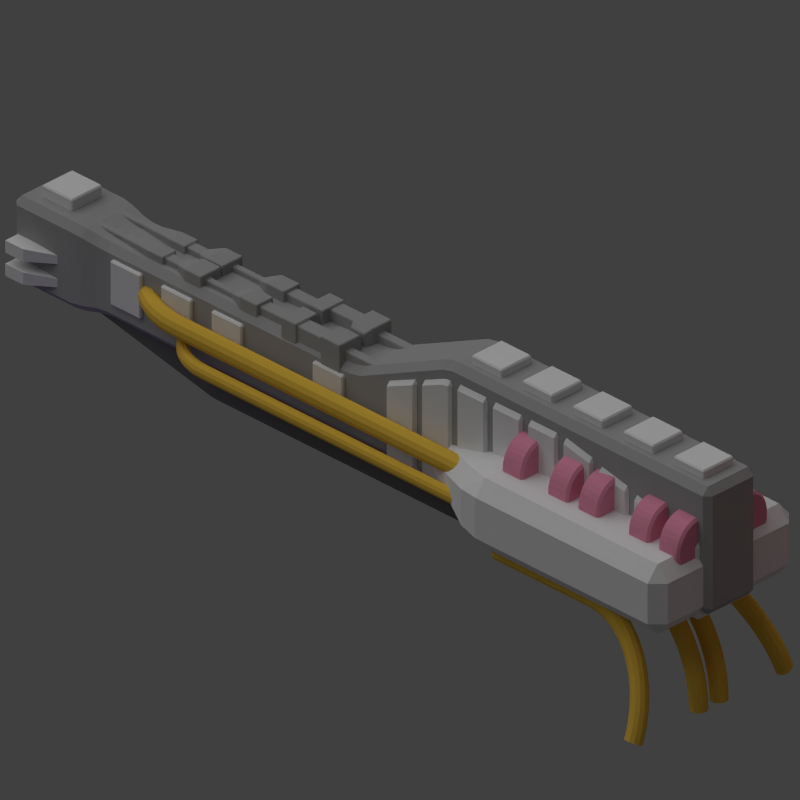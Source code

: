 # Source: detainer.blend  (saved by Blender 2.69.0; exported with 4.5.12 LTS)
import bpy
from mathutils import Matrix  # noqa: F401  (used for matrix-valued properties, if any)

bpy.ops.wm.read_factory_settings(use_empty=True)
scene = bpy.context.scene
scene.name = 'Scene'

# ---- collections
col_collection_1 = bpy.data.collections.new('Collection 1'); scene.collection.children.link(col_collection_1)

# ---- materials (node trees are filled in below, after node groups)
mat_material_004 = bpy.data.materials.new('Material.004')
mat_material_004.alpha_threshold = 0.0
mat_material_004.use_transparent_shadow = False
mat_material_004.diffuse_color = (0.1193, 0.1193, 0.1193, 1.0)
mat_material_004.roughness = 0.5
mat_material_004.line_color = (0.0, 0.0, 0.0, 1.0)
mat_material = bpy.data.materials.new('Material')
mat_material.alpha_threshold = 0.0
mat_material.use_transparent_shadow = False
mat_material.diffuse_color = (0.3672, 0.3672, 0.3672, 1.0)
mat_material.roughness = 0.5
mat_material.line_color = (0.0, 0.0, 0.0, 1.0)
mat_material_001 = bpy.data.materials.new('Material.001')
mat_material_001.alpha_threshold = 0.0
mat_material_001.use_transparent_shadow = False
mat_material_001.roughness = 0.5
mat_material_001.line_color = (0.0, 0.0, 0.0, 1.0)
mat_material_003 = bpy.data.materials.new('Material.003')
mat_material_003.alpha_threshold = 0.0
mat_material_003.use_transparent_shadow = False
mat_material_003.diffuse_color = (0.8, 0.5007, 0.06593, 1.0)
mat_material_003.roughness = 0.5
mat_material_003.line_color = (0.0, 0.0, 0.0, 1.0)
mat_material_002 = bpy.data.materials.new('Material.002')
mat_material_002.alpha_threshold = 0.0
mat_material_002.use_transparent_shadow = False
mat_material_002.diffuse_color = (0.8, 0.2901, 0.4242, 1.0)
mat_material_002.roughness = 0.5
mat_material_002.line_color = (0.0, 0.0, 0.0, 1.0)

# ---- material node trees

# ---- world
world_world = bpy.data.worlds.new('World'); scene.world = world_world
world_world.color = (0.05088, 0.05088, 0.05088)
world_world.use_sun_shadow = False
world_world.sun_shadow_jitter_overblur = 0.0
world_world.cycles.sampling_method = 'MANUAL'
world_world.cycles.sample_map_resolution = 256

# ---- cameras
cam_camera = bpy.data.cameras.new('Camera')
cam_camera.type = 'ORTHO'
cam_camera.clip_end = 100.0
cam_camera.lens = 35.0
cam_camera.sensor_width = 32.0
cam_camera.sensor_height = 18.0
cam_camera.ortho_scale = 11.2
cam_camera.dof.focus_distance = 0.0
cam_camera.dof.aperture_fstop = 128.0

# ---- lights
light_lamp_001 = bpy.data.lights.new('Lamp.001', 'POINT')
light_lamp_001.color = (0.3174, 0.0, 1.0)
light_lamp_001.transmission_factor = 0.0
light_lamp_001.cutoff_distance = 30.0
light_lamp_001.energy = 40.0
light_lamp_001.shadow_buffer_clip_start = 1.001
light_lamp_001.shadow_soft_size = 1.0
light_lamp_001.shadow_maximum_resolution = 0.006
light_lamp_001.use_absolute_resolution = True
light_lamp_001.cycles.use_multiple_importance_sampling = False
light_sun = bpy.data.lights.new('Sun', 'SUN')
light_sun.transmission_factor = 0.0
light_sun.angle = 1.571
light_sun.energy = 1.0
light_sun.shadow_buffer_clip_start = 0.5
light_sun.shadow_soft_size = 1.0
light_sun.shadow_cascade_max_distance = 1000.0
light_sun.cycles.use_multiple_importance_sampling = False
light_lamp = bpy.data.lights.new('Lamp', 'POINT')
light_lamp.color = (1.0, 0.009744, 0.0)
light_lamp.transmission_factor = 0.0
light_lamp.cutoff_distance = 30.0
light_lamp.energy = 20.0
light_lamp.shadow_buffer_clip_start = 1.001
light_lamp.shadow_soft_size = 1.0
light_lamp.shadow_maximum_resolution = 0.006
light_lamp.use_absolute_resolution = True
light_lamp.cycles.use_multiple_importance_sampling = False

# ---- meshes
me_cube_006 = bpy.data.meshes.new('Cube.006')
me_cube_006.from_pydata([(-1.0, -1.0, -3.5), (-1.0, 16.0, -3.5), (1.0, 16.0, -3.5), (1.0, -1.0, -3.5), (-1.0, -1.0, 1.0), (-1.0, 16.0, 1.0), (1.0, 16.0, 1.0), (1.0, -1.0, 1.0), (-1.0, 23.5, -1.59), (1.0, 23.5, -1.59), (-1.0, 23.5, -0.9101), (1.0, 23.5, -0.9101)], [], [(4, 5, 1, 0), (2, 1, 8, 9), (6, 7, 3, 2), (7, 4, 0, 3), (0, 1, 2, 3), (7, 6, 5, 4), (10, 11, 9, 8), (6, 2, 9, 11), (5, 6, 11, 10), (1, 5, 10, 8)])
me_cube_006.materials.append(mat_material_004)
me_cube_006.use_remesh_preserve_volume = False
me_cube_006.use_remesh_preserve_attributes = False
me_cube_006.use_mirror_vertex_groups = False
me_cube_006.update()
me_cube_005 = bpy.data.meshes.new('Cube.005')
me_cube_005.from_pydata([(-1.0, -1.0, -1.0), (-1.0, 1.0, -1.0), (1.0, 1.0, -1.0), (1.0, -1.0, -1.0), (-1.0, -1.0, 1.376), (-1.0, 1.0, 1.0), (1.0, 1.0, 1.0), (1.0, -1.0, 1.376), (-1.0, -3.485, -1.0), (-1.0, -1.485, -1.0), (1.0, -1.485, -1.0), (1.0, -3.485, -1.0), (-1.0, -3.485, 1.752), (-1.0, -1.485, 1.443), (1.0, -1.485, 1.443), (1.0, -3.485, 1.752), (-1.0, -3.014, 1.731), (-1.0, -3.014, -1.0), (1.0, -3.014, 1.731), (1.0, -3.014, -1.0), (-1.0, -5.969, -1.0), (-1.0, -3.969, -1.0), (1.0, -3.969, -1.0), (1.0, -5.969, -1.0), (-1.0, -5.969, 1.771), (-1.0, -3.969, 1.769), (1.0, -3.969, 1.769), (1.0, -5.969, 1.771), (-1.0, -8.454, -1.0), (-1.0, -6.454, -1.0), (1.0, -6.454, -1.0), (1.0, -8.454, -1.0), (-1.0, -8.454, 1.771), (-1.0, -6.454, 1.769), (1.0, -6.454, 1.769), (1.0, -8.454, 1.771), (-1.0, -10.94, -1.0), (-1.0, -8.939, -1.0), (1.0, -8.939, -1.0), (1.0, -10.94, -1.0), (-1.0, -10.94, 1.771), (-1.0, -8.939, 1.769), (1.0, -8.939, 1.769), (1.0, -10.94, 1.771), (-1.0, -13.42, -1.0), (-1.0, -11.42, -1.0), (1.0, -11.42, -1.0), (1.0, -13.42, -1.0), (-1.0, -13.42, 1.594), (-1.0, -11.42, 1.769), (1.0, -11.42, 1.769), (1.0, -13.42, 1.594), (-1.0, -15.91, -1.0), (-1.0, -13.91, -1.0), (1.0, -13.91, -1.0), (1.0, -15.91, -1.0), (-1.0, -15.91, 1.333), (-1.0, -13.91, 1.508), (1.0, -13.91, 1.508), (1.0, -15.91, 1.333), (-1.0, -18.39, -1.0), (-1.0, -16.39, -1.0), (1.0, -16.39, -1.0), (1.0, -18.39, -1.0), (-1.0, -18.39, 1.073), (-1.0, -16.39, 1.248), (1.0, -16.39, 1.248), (1.0, -18.39, 1.073), (-1.0, -20.88, -1.0), (-1.0, -18.88, -1.0), (1.0, -18.88, -1.0), (1.0, -20.88, -1.0), (-1.0, -20.88, 0.8228), (-1.0, -18.88, 0.9981), (1.0, -18.88, 0.9981), (1.0, -20.88, 0.8228)], [], [(4, 5, 1, 0), (5, 6, 2, 1), (6, 7, 3, 2), (7, 4, 0, 3), (0, 1, 2, 3), (7, 6, 5, 4), (16, 13, 9, 17), (13, 14, 10, 9), (18, 15, 11, 19), (15, 12, 8, 11), (17, 9, 10, 19), (18, 14, 13, 16), (12, 16, 17, 8), (14, 18, 19, 10), (8, 17, 19, 11), (15, 18, 16, 12), (24, 25, 21, 20), (25, 26, 22, 21), (26, 27, 23, 22), (27, 24, 20, 23), (20, 21, 22, 23), (27, 26, 25, 24), (32, 33, 29, 28), (33, 34, 30, 29), (34, 35, 31, 30), (35, 32, 28, 31), (28, 29, 30, 31), (35, 34, 33, 32), (40, 41, 37, 36), (41, 42, 38, 37), (42, 43, 39, 38), (43, 40, 36, 39), (36, 37, 38, 39), (43, 42, 41, 40), (48, 49, 45, 44), (49, 50, 46, 45), (50, 51, 47, 46), (51, 48, 44, 47), (44, 45, 46, 47), (51, 50, 49, 48), (56, 57, 53, 52), (57, 58, 54, 53), (58, 59, 55, 54), (59, 56, 52, 55), (52, 53, 54, 55), (59, 58, 57, 56), (64, 65, 61, 60), (65, 66, 62, 61), (66, 67, 63, 62), (67, 64, 60, 63), (60, 61, 62, 63), (67, 66, 65, 64), (72, 73, 69, 68), (73, 74, 70, 69), (74, 75, 71, 70), (75, 72, 68, 71), (68, 69, 70, 71), (75, 74, 73, 72)])
me_cube_005.use_remesh_preserve_volume = False
me_cube_005.use_remesh_preserve_attributes = False
me_cube_005.use_mirror_vertex_groups = False
me_cube_005.update()
me_cube_004 = bpy.data.meshes.new('Cube.004')
me_cube_004.from_pydata([(-0.5185, 1.779, 0.3383), (-0.5185, 2.163, 0.3383), (-0.1347, 2.163, 0.3383), (-0.1347, 1.779, 0.3383), (-0.5185, 1.779, 0.7221), (-0.5185, 2.163, 0.7221), (-0.1347, 2.163, 0.7221), (-0.1347, 1.779, 0.7221), (-0.4539, 2.163, 0.403), (-0.1994, 2.163, 0.403), (-0.4539, 2.163, 0.6575), (-0.1994, 2.163, 0.6575), (-0.4539, 2.677, 0.403), (-0.1994, 2.677, 0.403), (-0.4539, 2.677, 0.6575), (-0.1994, 2.677, 0.6575), (-0.4855, 2.677, 0.3713), (-0.04561, 2.677, 0.3713), (-0.4855, 2.677, 0.6891), (-0.04561, 2.677, 0.6891), (-0.4855, 2.975, 0.3713), (-0.04561, 2.975, 0.3713), (-0.4855, 2.975, 0.6891), (-0.04561, 2.975, 0.6891), (-0.02652, 2.108, 0.3931), (-0.02652, 1.834, 0.3931), (-0.02652, 2.108, 0.6674), (-0.02652, 1.834, 0.6674), (-0.4021, 1.779, 0.4547), (-0.2511, 1.779, 0.4547), (-0.4021, 1.779, 0.6057), (-0.2511, 1.779, 0.6057), (-0.4021, 0.183, 0.4547), (-0.2511, 0.183, 0.4547), (-0.4021, 0.183, 0.6057), (-0.2511, 0.183, 0.6057), (-0.3714, 2.975, 0.4538), (-0.1597, 2.975, 0.4538), (-0.3714, 2.975, 0.6067), (-0.1597, 2.975, 0.6067), (-0.3714, 3.502, 0.4538), (-0.1597, 3.502, 0.4538), (-0.3714, 3.502, 0.6067), (-0.1597, 3.502, 0.6067), (-0.429, 3.502, 0.4121), (-0.1021, 3.502, 0.4121), (-0.429, 3.502, 0.6483), (-0.1021, 3.502, 0.6483), (-0.429, 3.854, 0.4121), (-0.1021, 3.854, 0.4121), (-0.429, 3.854, 0.6483), (-0.1021, 3.854, 0.6483), (-0.3192, 4.097, 0.4915), (-0.2119, 4.097, 0.4915), (-0.3192, 4.097, 0.569), (-0.2119, 4.097, 0.569), (-0.3192, 4.625, 0.4915), (-0.2119, 4.625, 0.4915), (-0.3192, 4.625, 0.569), (-0.2119, 4.625, 0.569), (-0.4194, 4.625, 0.4191), (-0.01432, 4.625, 0.4191), (-0.4194, 4.625, 0.6414), (-0.01432, 4.625, 0.6414), (-0.4194, 4.955, 0.4191), (-0.01432, 4.955, 0.4191), (-0.4194, 4.955, 0.6414), (-0.01432, 4.955, 0.6414), (-0.3082, 5.189, 0.4801), (-0.1256, 5.189, 0.4801), (-0.3082, 5.189, 0.5803), (-0.1256, 5.189, 0.5803), (-0.3082, 5.442, 0.4801), (-0.1256, 5.442, 0.4801), (-0.3082, 5.442, 0.5803), (-0.1256, 5.442, 0.5803), (-0.3537, 5.442, 0.4551), (-0.08005, 5.442, 0.4551), (-0.3537, 5.442, 0.6053), (-0.08005, 5.442, 0.6053), (-0.3537, 5.734, 0.4551), (-0.08005, 5.734, 0.4551), (-0.3537, 5.734, 0.6053), (-0.08005, 5.734, 0.6053), (-0.2668, 6.338, 0.5028), (-0.167, 6.338, 0.5028), (-0.2668, 6.338, 0.5576), (-0.167, 6.338, 0.5576), (-0.2668, 7.489, 0.5028), (-0.167, 7.489, 0.5028), (-0.2668, 7.489, 0.5576), (-0.167, 7.489, 0.5576)], [], [(4, 5, 1, 0), (2, 1, 8, 9), (3, 2, 24, 25), (0, 3, 29, 28), (0, 1, 2, 3), (7, 6, 5, 4), (9, 8, 12, 13), (6, 2, 9, 11), (5, 6, 11, 10), (1, 5, 10, 8), (13, 12, 16, 17), (11, 9, 13, 15), (10, 11, 15, 14), (8, 10, 14, 12), (17, 16, 20, 21), (15, 13, 17, 19), (14, 15, 19, 18), (12, 14, 18, 16), (21, 20, 36, 37), (19, 17, 21, 23), (18, 19, 23, 22), (16, 18, 22, 20), (26, 27, 25, 24), (7, 3, 25, 27), (6, 7, 27, 26), (2, 6, 26, 24), (28, 29, 33, 32), (7, 4, 30, 31), (3, 7, 31, 29), (4, 0, 28, 30), (35, 34, 32, 33), (31, 30, 34, 35), (29, 31, 35, 33), (30, 28, 32, 34), (37, 36, 40, 41), (23, 21, 37, 39), (22, 23, 39, 38), (20, 22, 38, 36), (41, 40, 44, 45), (39, 37, 41, 43), (38, 39, 43, 42), (36, 38, 42, 40), (45, 44, 48, 49), (43, 41, 45, 47), (42, 43, 47, 46), (40, 42, 46, 44), (49, 48, 52, 53), (47, 45, 49, 51), (46, 47, 51, 50), (44, 46, 50, 48), (53, 52, 56, 57), (51, 49, 53, 55), (50, 51, 55, 54), (48, 50, 54, 52), (57, 56, 60, 61), (55, 53, 57, 59), (54, 55, 59, 58), (52, 54, 58, 56), (61, 60, 64, 65), (59, 57, 61, 63), (58, 59, 63, 62), (56, 58, 62, 60), (65, 64, 68, 69), (63, 61, 65, 67), (62, 63, 67, 66), (60, 62, 66, 64), (69, 68, 72, 73), (67, 65, 69, 71), (66, 67, 71, 70), (64, 66, 70, 68), (73, 72, 76, 77), (71, 69, 73, 75), (70, 71, 75, 74), (68, 70, 74, 72), (77, 76, 80, 81), (75, 73, 77, 79), (74, 75, 79, 78), (72, 74, 78, 76), (81, 80, 84, 85), (79, 77, 81, 83), (78, 79, 83, 82), (76, 78, 82, 80), (85, 84, 88, 89), (83, 81, 85, 87), (82, 83, 87, 86), (80, 82, 86, 84), (90, 91, 89, 88), (87, 85, 89, 91), (86, 87, 91, 90), (84, 86, 90, 88)])
me_cube_004.materials.append(mat_material)
me_cube_004.use_remesh_preserve_volume = False
me_cube_004.use_remesh_preserve_attributes = False
me_cube_004.use_mirror_vertex_groups = False
me_cube_004.update()
me_cube_003 = bpy.data.meshes.new('Cube.003')
me_cube_003.from_pydata([(-0.8279, 7.735, -0.3829), (-0.8279, 8.089, -0.3829), (0.8279, 8.089, -0.3829), (0.8279, 7.735, -0.3829), (-0.8279, 7.735, -0.2174), (-0.8279, 8.089, -0.2174), (0.8279, 8.089, -0.2174), (0.8279, 7.735, -0.2174), (-0.5342, 7.237, -0.3536), (0.5342, 7.237, -0.3536), (-0.5342, 7.237, -0.2467), (0.5342, 7.237, -0.2467), (-0.8279, 7.735, -0.06961), (-0.8279, 8.089, -0.06961), (0.8279, 8.089, -0.06961), (0.8279, 7.735, -0.06961), (-0.8279, 7.735, 0.09596), (-0.8279, 8.089, 0.09596), (0.8279, 8.089, 0.09596), (0.8279, 7.735, 0.09596), (-0.5342, 7.237, -0.04025), (0.5342, 7.237, -0.04025), (-0.5342, 7.237, 0.0666), (0.5342, 7.237, 0.0666)], [], [(4, 5, 1, 0), (5, 6, 2, 1), (6, 7, 3, 2), (0, 3, 9, 8), (0, 1, 2, 3), (7, 6, 5, 4), (11, 10, 8, 9), (7, 4, 10, 11), (3, 7, 11, 9), (4, 0, 8, 10), (16, 17, 13, 12), (17, 18, 14, 13), (18, 19, 15, 14), (12, 15, 21, 20), (12, 13, 14, 15), (19, 18, 17, 16), (23, 22, 20, 21), (19, 16, 22, 23), (15, 19, 23, 21), (16, 12, 20, 22)])
me_cube_003.materials.append(mat_material_001)
me_cube_003.use_remesh_preserve_volume = False
me_cube_003.use_remesh_preserve_attributes = False
me_cube_003.use_mirror_vertex_groups = False
me_cube_003.update()
me_cube_002 = bpy.data.meshes.new('Cube.002')
me_cube_002.from_pydata([(-0.3, 7.289, 0.1347), (-0.3, 7.889, 0.1347), (0.3, 7.889, 0.1347), (0.3, 7.289, 0.1347), (-0.3, 7.289, 0.7347), (-0.3, 7.889, 0.7347), (0.3, 7.889, 0.7347), (0.3, 7.289, 0.7347), (-0.5597, 5.689, -0.2523), (-0.5597, 6.289, -0.2523), (0.5597, 6.289, -0.2523), (0.5597, 5.689, -0.2523), (-0.5597, 5.689, 0.3477), (-0.5597, 6.289, 0.3477), (0.5597, 6.289, 0.3477), (0.5597, 5.689, 0.3477), (-0.5597, 4.689, -0.2523), (-0.5597, 5.289, -0.2523), (0.5597, 5.289, -0.2523), (0.5597, 4.689, -0.2523), (-0.5597, 4.689, 0.3477), (-0.5597, 5.289, 0.3477), (0.5597, 5.289, 0.3477), (0.5597, 4.689, 0.3477), (-0.5597, 3.689, -0.2523), (-0.5597, 4.289, -0.2523), (0.5597, 4.289, -0.2523), (0.5597, 3.689, -0.2523), (-0.5597, 3.689, 0.3477), (-0.5597, 4.289, 0.3477), (0.5597, 4.289, 0.3477), (0.5597, 3.689, 0.3477), (-0.5597, 1.689, -0.2523), (-0.5597, 2.289, -0.2523), (0.5597, 2.289, -0.2523), (0.5597, 1.689, -0.2523), (-0.5597, 1.689, 0.3477), (-0.5597, 2.289, 0.3477), (0.5597, 2.289, 0.3477), (0.5597, 1.689, 0.3477), (-0.3, -1.211, 0.7347), (-0.3, -0.6109, 0.7347), (0.3, -0.6109, 0.7347), (0.3, -1.211, 0.7347), (-0.3, -1.211, 1.335), (-0.3, -0.6109, 1.335), (0.3, -0.6109, 1.335), (0.3, -1.211, 1.335), (-0.3, -2.211, 0.7347), (-0.3, -1.611, 0.7347), (0.3, -1.611, 0.7347), (0.3, -2.211, 0.7347), (-0.3, -2.211, 1.335), (-0.3, -1.611, 1.335), (0.3, -1.611, 1.335), (0.3, -2.211, 1.335), (-0.3, -3.211, 0.7347), (-0.3, -2.611, 0.7347), (0.3, -2.611, 0.7347), (0.3, -3.211, 0.7347), (-0.3, -3.211, 1.335), (-0.3, -2.611, 1.335), (0.3, -2.611, 1.335), (0.3, -3.211, 1.335), (-0.3, -4.211, 0.7347), (-0.3, -3.611, 0.7347), (0.3, -3.611, 0.7347), (0.3, -4.211, 0.7347), (-0.3, -4.211, 1.335), (-0.3, -3.611, 1.335), (0.3, -3.611, 1.335), (0.3, -4.211, 1.335), (-0.3, -5.211, 0.7347), (-0.3, -4.611, 0.7347), (0.3, -4.611, 0.7347), (0.3, -5.211, 0.7347), (-0.3, -5.211, 1.335), (-0.3, -4.611, 1.335), (0.3, -4.611, 1.335), (0.3, -5.211, 1.335)], [], [(4, 5, 1, 0), (5, 6, 2, 1), (6, 7, 3, 2), (7, 4, 0, 3), (0, 1, 2, 3), (7, 6, 5, 4), (12, 13, 9, 8), (13, 14, 10, 9), (14, 15, 11, 10), (15, 12, 8, 11), (8, 9, 10, 11), (15, 14, 13, 12), (20, 21, 17, 16), (21, 22, 18, 17), (22, 23, 19, 18), (23, 20, 16, 19), (16, 17, 18, 19), (23, 22, 21, 20), (28, 29, 25, 24), (29, 30, 26, 25), (30, 31, 27, 26), (31, 28, 24, 27), (24, 25, 26, 27), (31, 30, 29, 28), (36, 37, 33, 32), (37, 38, 34, 33), (38, 39, 35, 34), (39, 36, 32, 35), (32, 33, 34, 35), (39, 38, 37, 36), (44, 45, 41, 40), (45, 46, 42, 41), (46, 47, 43, 42), (47, 44, 40, 43), (40, 41, 42, 43), (47, 46, 45, 44), (52, 53, 49, 48), (53, 54, 50, 49), (54, 55, 51, 50), (55, 52, 48, 51), (48, 49, 50, 51), (55, 54, 53, 52), (60, 61, 57, 56), (61, 62, 58, 57), (62, 63, 59, 58), (63, 60, 56, 59), (56, 57, 58, 59), (63, 62, 61, 60), (68, 69, 65, 64), (69, 70, 66, 65), (70, 71, 67, 66), (71, 68, 64, 67), (64, 65, 66, 67), (71, 70, 69, 68), (76, 77, 73, 72), (77, 78, 74, 73), (78, 79, 75, 74), (79, 76, 72, 75), (72, 73, 74, 75), (79, 78, 77, 76)])
me_cube_002.use_remesh_preserve_volume = False
me_cube_002.use_remesh_preserve_attributes = False
me_cube_002.use_mirror_vertex_groups = False
me_cube_002.update()
me_torus_002 = bpy.data.meshes.new('Torus.002')
me_torus_002.from_pydata([(1.492, -9.557, -1.383), (1.427, -9.538, -1.413), (1.38, -9.486, -1.435), (1.363, -9.415, -1.443), (1.38, -9.344, -1.435), (1.427, -9.292, -1.413), (1.492, -9.273, -1.383), (1.556, -9.292, -1.353), (1.603, -9.344, -1.331), (1.62, -9.415, -1.323), (1.603, -9.486, -1.331), (1.556, -9.538, -1.353), (1.406, -9.543, -1.198), (1.342, -9.525, -1.231), (1.298, -9.473, -1.259), (1.285, -9.403, -1.275), (1.306, -9.333, -1.275), (1.356, -9.281, -1.26), (1.421, -9.262, -1.232), (1.484, -9.281, -1.2), (1.529, -9.333, -1.172), (1.542, -9.403, -1.155), (1.521, -9.473, -1.155), (1.471, -9.525, -1.171), (1.321, -9.504, -1.017), (1.259, -9.485, -1.052), (1.218, -9.435, -1.086), (1.208, -9.367, -1.11), (1.233, -9.298, -1.119), (1.286, -9.248, -1.109), (1.352, -9.23, -1.084), (1.414, -9.248, -1.049), (1.456, -9.298, -1.015), (1.465, -9.367, -0.9905), (1.44, -9.435, -0.9819), (1.387, -9.485, -0.9917), (1.239, -9.438, -0.8422), (1.178, -9.421, -0.8787), (1.14, -9.373, -0.9186), (1.134, -9.307, -0.9512), (1.163, -9.242, -0.9678), (1.218, -9.194, -0.9638), (1.285, -9.176, -0.9405), (1.346, -9.194, -0.904), (1.385, -9.242, -0.8641), (1.391, -9.307, -0.8315), (1.362, -9.373, -0.8149), (1.307, -9.421, -0.8188), (1.162, -9.348, -0.6765), (1.102, -9.331, -0.715), (1.066, -9.287, -0.7604), (1.064, -9.225, -0.8006), (1.096, -9.164, -0.8246), (1.154, -9.119, -0.8262), (1.222, -9.102, -0.8049), (1.282, -9.119, -0.7663), (1.318, -9.164, -0.7209), (1.321, -9.225, -0.6808), (1.288, -9.287, -0.6567), (1.23, -9.331, -0.6551), (1.091, -9.235, -0.5228), (1.031, -9.22, -0.5632), (0.9976, -9.178, -0.6138), (0.9986, -9.122, -0.6609), (1.034, -9.066, -0.692), (1.094, -9.025, -0.6987), (1.163, -9.01, -0.6792), (1.223, -9.025, -0.6388), (1.256, -9.066, -0.5882), (1.255, -9.122, -0.5411), (1.22, -9.178, -0.51), (1.16, -9.22, -0.5034), (1.026, -9.1, -0.3839), (0.9672, -9.087, -0.426), (0.9357, -9.05, -0.4812), (0.9397, -9.0, -0.5346), (0.9781, -8.95, -0.572), (1.041, -8.913, -0.5833), (1.11, -8.9, -0.5655), (1.169, -8.913, -0.5234), (1.201, -8.95, -0.4682), (1.197, -9.0, -0.4148), (1.158, -9.05, -0.3774), (1.096, -9.087, -0.3661), (0.969, -8.947, -0.2621), (0.9111, -8.935, -0.3056), (0.8815, -8.904, -0.3649), (0.8881, -8.861, -0.4238), (0.929, -8.817, -0.4667), (0.9934, -8.786, -0.4821), (1.064, -8.774, -0.4658), (1.122, -8.786, -0.4222), (1.151, -8.817, -0.363), (1.145, -8.861, -0.3041), (1.104, -8.904, -0.2611), (1.04, -8.935, -0.2458), (0.9211, -8.777, -0.1594), (0.8638, -8.768, -0.2042), (0.8358, -8.742, -0.2669), (0.8445, -8.706, -0.3305), (0.8877, -8.671, -0.3781), (0.9537, -8.645, -0.3969), (1.025, -8.636, -0.3818), (1.082, -8.645, -0.337), (1.11, -8.671, -0.2744), (1.101, -8.706, -0.2107), (1.058, -8.742, -0.1631), (0.9923, -8.768, -0.1443), (0.883, -8.594, -0.07766), (0.8262, -8.587, -0.1235), (0.7994, -8.567, -0.1888), (0.8099, -8.54, -0.2562), (0.8548, -8.513, -0.3075), (0.922, -8.493, -0.329), (0.9936, -8.486, -0.315), (1.05, -8.493, -0.2691), (1.077, -8.513, -0.2038), (1.067, -8.54, -0.1364), (1.022, -8.567, -0.08512), (0.9546, -8.587, -0.06361), (0.8553, -8.401, -0.01826), (0.7988, -8.396, -0.06483), (0.773, -8.383, -0.1322), (0.7847, -8.365, -0.2022), (0.8308, -8.346, -0.2562), (0.899, -8.333, -0.2797), (0.971, -8.328, -0.2664), (1.027, -8.333, -0.2198), (1.053, -8.346, -0.1525), (1.042, -8.365, -0.08243), (0.9954, -8.383, -0.02843), (0.9273, -8.396, -0.00494), (0.8385, -8.201, 0.01779), (0.7822, -8.199, -0.02921), (0.7569, -8.192, -0.09774), (0.7694, -8.183, -0.1694), (0.8163, -8.174, -0.2251), (0.8851, -8.167, -0.2498), (0.9572, -8.164, -0.2369), (1.013, -8.167, -0.1899), (1.039, -8.174, -0.1213), (1.026, -8.183, -0.04965), (0.9794, -8.192, 0.005986), (0.9106, -8.199, 0.03067), (0.8328, -7.998, 0.02987), (0.7767, -7.998, -0.01728), (0.7516, -7.998, -0.0862), (0.7643, -7.998, -0.1584), (0.8115, -7.998, -0.2146), (0.8804, -7.998, -0.2397), (0.9526, -7.998, -0.227), (1.009, -7.998, -0.1798), (1.034, -7.998, -0.1109), (1.021, -7.998, -0.03867), (0.974, -7.998, 0.01752), (0.9051, -7.998, 0.04261), (0.9051, -6.139, 0.04261), (0.974, -6.139, 0.01752), (1.021, -6.139, -0.03867), (1.034, -6.139, -0.1109), (1.009, -6.139, -0.1798), (0.9526, -6.139, -0.227), (0.8804, -6.139, -0.2397), (0.8115, -6.139, -0.2146), (0.7643, -6.139, -0.1584), (0.7516, -6.139, -0.0862), (0.7767, -6.139, -0.01728), (0.8328, -6.139, 0.02987), (0.2011, -9.557, -1.369), (0.1303, -9.538, -1.369), (0.07839, -9.486, -1.369), (0.05941, -9.415, -1.369), (0.07839, -9.344, -1.369), (0.1303, -9.292, -1.369), (0.2011, -9.273, -1.369), (0.272, -9.292, -1.369), (0.3238, -9.344, -1.369), (0.3428, -9.415, -1.369), (0.3238, -9.486, -1.369), (0.272, -9.538, -1.369), (0.2011, -9.543, -1.166), (0.1303, -9.525, -1.168), (0.07839, -9.473, -1.175), (0.05941, -9.403, -1.184), (0.07839, -9.333, -1.194), (0.1303, -9.281, -1.2), (0.2011, -9.262, -1.203), (0.272, -9.281, -1.2), (0.3238, -9.333, -1.194), (0.3428, -9.403, -1.184), (0.3238, -9.473, -1.175), (0.272, -9.525, -1.168), (0.2011, -9.504, -0.9659), (0.1303, -9.485, -0.9709), (0.07839, -9.435, -0.9843), (0.05941, -9.367, -1.003), (0.07839, -9.298, -1.021), (0.1303, -9.248, -1.034), (0.2011, -9.23, -1.039), (0.272, -9.248, -1.034), (0.3238, -9.298, -1.021), (0.3428, -9.367, -1.003), (0.3238, -9.435, -0.9843), (0.272, -9.485, -0.9709), (0.2011, -9.438, -0.7729), (0.1303, -9.421, -0.7801), (0.07839, -9.373, -0.8), (0.05941, -9.307, -0.8271), (0.07839, -9.242, -0.8542), (0.1303, -9.194, -0.8741), (0.2011, -9.176, -0.8813), (0.272, -9.194, -0.8741), (0.3238, -9.242, -0.8542), (0.3428, -9.307, -0.8271), (0.3238, -9.373, -0.8), (0.272, -9.421, -0.7801), (0.2011, -9.348, -0.59), (0.1303, -9.331, -0.5995), (0.07839, -9.287, -0.6254), (0.05941, -9.225, -0.6609), (0.07839, -9.164, -0.6963), (0.1303, -9.119, -0.7222), (0.2011, -9.102, -0.7317), (0.272, -9.119, -0.7222), (0.3238, -9.164, -0.6963), (0.3428, -9.225, -0.6609), (0.3238, -9.287, -0.6254), (0.272, -9.331, -0.5995), (0.2011, -9.235, -0.4205), (0.1303, -9.22, -0.432), (0.07839, -9.178, -0.4636), (0.05941, -9.122, -0.5067), (0.07839, -9.066, -0.5499), (0.1303, -9.025, -0.5815), (0.2011, -9.01, -0.593), (0.272, -9.025, -0.5815), (0.3238, -9.066, -0.5499), (0.3428, -9.122, -0.5067), (0.3238, -9.178, -0.4636), (0.272, -9.22, -0.432), (0.2011, -9.1, -0.2672), (0.1303, -9.087, -0.2806), (0.07839, -9.05, -0.3173), (0.05941, -9.0, -0.3674), (0.07839, -8.95, -0.4175), (0.1303, -8.913, -0.4542), (0.2011, -8.9, -0.4676), (0.272, -8.913, -0.4542), (0.3238, -8.95, -0.4175), (0.3428, -9.0, -0.3674), (0.3238, -9.05, -0.3173), (0.272, -9.087, -0.2806), (0.2011, -8.947, -0.1328), (0.1303, -8.935, -0.1478), (0.07839, -8.904, -0.189), (0.05941, -8.861, -0.2452), (0.07839, -8.817, -0.3014), (0.1303, -8.786, -0.3425), (0.2011, -8.774, -0.3576), (0.272, -8.786, -0.3425), (0.3238, -8.817, -0.3014), (0.3428, -8.861, -0.2452), (0.3238, -8.904, -0.189), (0.272, -8.935, -0.1478), (0.2011, -8.777, -0.01948), (0.1303, -8.768, -0.03592), (0.07839, -8.742, -0.08084), (0.05941, -8.706, -0.1422), (0.07839, -8.671, -0.2036), (0.1303, -8.645, -0.2485), (0.2011, -8.636, -0.2649), (0.272, -8.645, -0.2485), (0.3238, -8.671, -0.2036), (0.3428, -8.706, -0.1422), (0.3238, -8.742, -0.08084), (0.272, -8.768, -0.03592), (0.2011, -8.594, 0.07069), (0.1303, -8.587, 0.05316), (0.07839, -8.567, 0.005237), (0.05941, -8.54, -0.06022), (0.07839, -8.513, -0.1257), (0.1303, -8.493, -0.1736), (0.2011, -8.486, -0.1911), (0.272, -8.493, -0.1736), (0.3238, -8.513, -0.1257), (0.3428, -8.54, -0.06022), (0.3238, -8.567, 0.005237), (0.272, -8.587, 0.05316), (0.2011, -8.401, 0.1362), (0.1303, -8.396, 0.1179), (0.07839, -8.383, 0.0678), (0.05941, -8.365, -0.0006396), (0.07839, -8.346, -0.06908), (0.1303, -8.333, -0.1192), (0.2011, -8.328, -0.1375), (0.272, -8.333, -0.1192), (0.3238, -8.346, -0.06908), (0.3428, -8.365, -0.0006397), (0.3238, -8.383, 0.0678), (0.272, -8.396, 0.1179), (0.2011, -8.201, 0.176), (0.1303, -8.199, 0.1572), (0.07839, -8.192, 0.1058), (0.05941, -8.183, 0.03552), (0.07839, -8.174, -0.03472), (0.1303, -8.167, -0.08615), (0.2011, -8.164, -0.105), (0.272, -8.167, -0.08615), (0.3238, -8.174, -0.03472), (0.3428, -8.183, 0.03552), (0.3238, -8.192, 0.1058), (0.272, -8.199, 0.1572), (0.2011, -7.998, 0.1893), (0.1303, -7.998, 0.1704), (0.07839, -7.998, 0.1185), (0.05941, -7.998, 0.04764), (0.07839, -7.998, -0.02321), (0.1303, -7.998, -0.07507), (0.2011, -7.998, -0.09406), (0.272, -7.998, -0.07507), (0.3238, -7.998, -0.02321), (0.3428, -7.998, 0.04764), (0.3238, -7.998, 0.1185), (0.272, -7.998, 0.1704), (0.272, -6.139, 0.1704), (0.3238, -6.139, 0.1185), (0.3428, -6.139, 0.04764), (0.3238, -6.139, -0.02321), (0.272, -6.139, -0.07507), (0.2011, -6.139, -0.09406), (0.1303, -6.139, -0.07507), (0.07839, -6.139, -0.02321), (0.05941, -6.139, 0.04764), (0.07839, -6.139, 0.1185), (0.1303, -6.139, 0.1704), (0.2011, -6.139, 0.1893)], [], [(0, 12, 13, 1), (1, 13, 14, 2), (2, 14, 15, 3), (3, 15, 16, 4), (4, 16, 17, 5), (5, 17, 18, 6), (6, 18, 19, 7), (7, 19, 20, 8), (8, 20, 21, 9), (9, 21, 22, 10), (10, 22, 23, 11), (11, 23, 12, 0), (12, 24, 25, 13), (13, 25, 26, 14), (14, 26, 27, 15), (15, 27, 28, 16), (16, 28, 29, 17), (17, 29, 30, 18), (18, 30, 31, 19), (19, 31, 32, 20), (20, 32, 33, 21), (21, 33, 34, 22), (22, 34, 35, 23), (23, 35, 24, 12), (24, 36, 37, 25), (25, 37, 38, 26), (26, 38, 39, 27), (27, 39, 40, 28), (28, 40, 41, 29), (29, 41, 42, 30), (30, 42, 43, 31), (31, 43, 44, 32), (32, 44, 45, 33), (33, 45, 46, 34), (34, 46, 47, 35), (35, 47, 36, 24), (36, 48, 49, 37), (37, 49, 50, 38), (38, 50, 51, 39), (39, 51, 52, 40), (40, 52, 53, 41), (41, 53, 54, 42), (42, 54, 55, 43), (43, 55, 56, 44), (44, 56, 57, 45), (45, 57, 58, 46), (46, 58, 59, 47), (47, 59, 48, 36), (48, 60, 61, 49), (49, 61, 62, 50), (50, 62, 63, 51), (51, 63, 64, 52), (52, 64, 65, 53), (53, 65, 66, 54), (54, 66, 67, 55), (55, 67, 68, 56), (56, 68, 69, 57), (57, 69, 70, 58), (58, 70, 71, 59), (59, 71, 60, 48), (60, 72, 73, 61), (61, 73, 74, 62), (62, 74, 75, 63), (63, 75, 76, 64), (64, 76, 77, 65), (65, 77, 78, 66), (66, 78, 79, 67), (67, 79, 80, 68), (68, 80, 81, 69), (69, 81, 82, 70), (70, 82, 83, 71), (71, 83, 72, 60), (72, 84, 85, 73), (73, 85, 86, 74), (74, 86, 87, 75), (75, 87, 88, 76), (76, 88, 89, 77), (77, 89, 90, 78), (78, 90, 91, 79), (79, 91, 92, 80), (80, 92, 93, 81), (81, 93, 94, 82), (82, 94, 95, 83), (83, 95, 84, 72), (84, 96, 97, 85), (85, 97, 98, 86), (86, 98, 99, 87), (87, 99, 100, 88), (88, 100, 101, 89), (89, 101, 102, 90), (90, 102, 103, 91), (91, 103, 104, 92), (92, 104, 105, 93), (93, 105, 106, 94), (94, 106, 107, 95), (95, 107, 96, 84), (96, 108, 109, 97), (97, 109, 110, 98), (98, 110, 111, 99), (99, 111, 112, 100), (100, 112, 113, 101), (101, 113, 114, 102), (102, 114, 115, 103), (103, 115, 116, 104), (104, 116, 117, 105), (105, 117, 118, 106), (106, 118, 119, 107), (107, 119, 108, 96), (108, 120, 121, 109), (109, 121, 122, 110), (110, 122, 123, 111), (111, 123, 124, 112), (112, 124, 125, 113), (113, 125, 126, 114), (114, 126, 127, 115), (115, 127, 128, 116), (116, 128, 129, 117), (117, 129, 130, 118), (118, 130, 131, 119), (119, 131, 120, 108), (120, 132, 133, 121), (121, 133, 134, 122), (122, 134, 135, 123), (123, 135, 136, 124), (124, 136, 137, 125), (125, 137, 138, 126), (126, 138, 139, 127), (127, 139, 140, 128), (128, 140, 141, 129), (129, 141, 142, 130), (130, 142, 143, 131), (131, 143, 132, 120), (132, 144, 145, 133), (133, 145, 146, 134), (134, 146, 147, 135), (135, 147, 148, 136), (136, 148, 149, 137), (137, 149, 150, 138), (138, 150, 151, 139), (139, 151, 152, 140), (140, 152, 153, 141), (141, 153, 154, 142), (142, 154, 155, 143), (143, 155, 144, 132), (153, 152, 159, 158), (149, 148, 163, 162), (148, 147, 164, 163), (147, 146, 165, 164), (146, 145, 166, 165), (152, 151, 160, 159), (150, 149, 162, 161), (145, 144, 167, 166), (154, 153, 158, 157), (155, 154, 157, 156), (151, 150, 161, 160), (144, 155, 156, 167), (168, 180, 181, 169), (169, 181, 182, 170), (170, 182, 183, 171), (171, 183, 184, 172), (172, 184, 185, 173), (173, 185, 186, 174), (174, 186, 187, 175), (175, 187, 188, 176), (176, 188, 189, 177), (177, 189, 190, 178), (178, 190, 191, 179), (179, 191, 180, 168), (180, 192, 193, 181), (181, 193, 194, 182), (182, 194, 195, 183), (183, 195, 196, 184), (184, 196, 197, 185), (185, 197, 198, 186), (186, 198, 199, 187), (187, 199, 200, 188), (188, 200, 201, 189), (189, 201, 202, 190), (190, 202, 203, 191), (191, 203, 192, 180), (192, 204, 205, 193), (193, 205, 206, 194), (194, 206, 207, 195), (195, 207, 208, 196), (196, 208, 209, 197), (197, 209, 210, 198), (198, 210, 211, 199), (199, 211, 212, 200), (200, 212, 213, 201), (201, 213, 214, 202), (202, 214, 215, 203), (203, 215, 204, 192), (204, 216, 217, 205), (205, 217, 218, 206), (206, 218, 219, 207), (207, 219, 220, 208), (208, 220, 221, 209), (209, 221, 222, 210), (210, 222, 223, 211), (211, 223, 224, 212), (212, 224, 225, 213), (213, 225, 226, 214), (214, 226, 227, 215), (215, 227, 216, 204), (216, 228, 229, 217), (217, 229, 230, 218), (218, 230, 231, 219), (219, 231, 232, 220), (220, 232, 233, 221), (221, 233, 234, 222), (222, 234, 235, 223), (223, 235, 236, 224), (224, 236, 237, 225), (225, 237, 238, 226), (226, 238, 239, 227), (227, 239, 228, 216), (228, 240, 241, 229), (229, 241, 242, 230), (230, 242, 243, 231), (231, 243, 244, 232), (232, 244, 245, 233), (233, 245, 246, 234), (234, 246, 247, 235), (235, 247, 248, 236), (236, 248, 249, 237), (237, 249, 250, 238), (238, 250, 251, 239), (239, 251, 240, 228), (240, 252, 253, 241), (241, 253, 254, 242), (242, 254, 255, 243), (243, 255, 256, 244), (244, 256, 257, 245), (245, 257, 258, 246), (246, 258, 259, 247), (247, 259, 260, 248), (248, 260, 261, 249), (249, 261, 262, 250), (250, 262, 263, 251), (251, 263, 252, 240), (252, 264, 265, 253), (253, 265, 266, 254), (254, 266, 267, 255), (255, 267, 268, 256), (256, 268, 269, 257), (257, 269, 270, 258), (258, 270, 271, 259), (259, 271, 272, 260), (260, 272, 273, 261), (261, 273, 274, 262), (262, 274, 275, 263), (263, 275, 264, 252), (264, 276, 277, 265), (265, 277, 278, 266), (266, 278, 279, 267), (267, 279, 280, 268), (268, 280, 281, 269), (269, 281, 282, 270), (270, 282, 283, 271), (271, 283, 284, 272), (272, 284, 285, 273), (273, 285, 286, 274), (274, 286, 287, 275), (275, 287, 276, 264), (276, 288, 289, 277), (277, 289, 290, 278), (278, 290, 291, 279), (279, 291, 292, 280), (280, 292, 293, 281), (281, 293, 294, 282), (282, 294, 295, 283), (283, 295, 296, 284), (284, 296, 297, 285), (285, 297, 298, 286), (286, 298, 299, 287), (287, 299, 288, 276), (288, 300, 301, 289), (289, 301, 302, 290), (290, 302, 303, 291), (291, 303, 304, 292), (292, 304, 305, 293), (293, 305, 306, 294), (294, 306, 307, 295), (295, 307, 308, 296), (296, 308, 309, 297), (297, 309, 310, 298), (298, 310, 311, 299), (299, 311, 300, 288), (300, 312, 313, 301), (301, 313, 314, 302), (302, 314, 315, 303), (303, 315, 316, 304), (304, 316, 317, 305), (305, 317, 318, 306), (306, 318, 319, 307), (307, 319, 320, 308), (308, 320, 321, 309), (309, 321, 322, 310), (310, 322, 323, 311), (311, 323, 312, 300), (321, 320, 327, 326), (317, 316, 331, 330), (316, 315, 332, 331), (315, 314, 333, 332), (314, 313, 334, 333), (320, 319, 328, 327), (318, 317, 330, 329), (313, 312, 335, 334), (322, 321, 326, 325), (323, 322, 325, 324), (319, 318, 329, 328), (312, 323, 324, 335)])
me_torus_002.materials.append(mat_material_003)
me_torus_002.use_remesh_preserve_volume = False
me_torus_002.use_remesh_preserve_attributes = False
me_torus_002.use_mirror_vertex_groups = False
me_torus_002.update()
me_torus_001 = bpy.data.meshes.new('Torus.001')
me_torus_001.from_pydata([(-0.1107, 4.124, -0.2338), (-0.1007, 4.107, -0.1594), (-0.07352, 4.06, -0.105), (-0.03633, 3.995, -0.08503), (0.0008463, 3.931, -0.105), (0.02806, 3.884, -0.1594), (0.02806, 3.884, -0.3081), (0.0008463, 3.931, -0.3626), (-0.03633, 3.995, -0.3825), (-0.07352, 4.06, -0.3626), (-0.1007, 4.107, -0.3081), (-0.2886, 4.005, -0.2338), (-0.2765, 3.989, -0.1594), (-0.2434, 3.946, -0.105), (-0.1981, 3.887, -0.08503), (-0.1528, 3.828, -0.105), (-0.1197, 3.785, -0.1594), (-0.1076, 3.769, -0.2338), (-0.1197, 3.785, -0.3081), (-0.1528, 3.828, -0.3626), (-0.1981, 3.887, -0.3825), (-0.2434, 3.946, -0.3626), (-0.2765, 3.989, -0.3081), (-0.4495, 3.864, -0.2338), (-0.4354, 3.85, -0.1594), (-0.3969, 3.812, -0.105), (-0.3443, 3.759, -0.08503), (-0.2918, 3.706, -0.105), (-0.2533, 3.668, -0.1594), (-0.2392, 3.654, -0.2338), (-0.2533, 3.668, -0.3081), (-0.2918, 3.706, -0.3626), (-0.3443, 3.759, -0.3825), (-0.3969, 3.812, -0.3626), (-0.4354, 3.85, -0.3081), (-0.5906, 3.703, -0.2338), (-0.5748, 3.691, -0.1594), (-0.5316, 3.658, -0.105), (-0.4726, 3.613, -0.08503), (-0.4136, 3.567, -0.105), (-0.3704, 3.534, -0.1594), (-0.3546, 3.522, -0.2338), (-0.3704, 3.534, -0.3081), (-0.4136, 3.567, -0.3626), (-0.4726, 3.613, -0.3825), (-0.5316, 3.658, -0.3626), (-0.5748, 3.691, -0.3081), (-0.7095, 3.525, -0.2338), (-0.6922, 3.515, -0.1594), (-0.6451, 3.488, -0.105), (-0.5807, 3.451, -0.08503), (-0.5163, 3.414, -0.105), (-0.4692, 3.387, -0.1594), (-0.4519, 3.377, -0.2338), (-0.4692, 3.387, -0.3081), (-0.5163, 3.414, -0.3626), (-0.5807, 3.451, -0.3825), (-0.6451, 3.488, -0.3626), (-0.6922, 3.515, -0.3081), (-0.8041, 3.333, -0.2338), (-0.7857, 3.326, -0.1594), (-0.7354, 3.305, -0.105), (-0.6667, 3.276, -0.08503), (-0.598, 3.248, -0.105), (-0.5477, 3.227, -0.1594), (-0.5293, 3.22, -0.2338), (-0.5477, 3.227, -0.3081), (-0.598, 3.248, -0.3626), (-0.6667, 3.276, -0.3825), (-0.7354, 3.305, -0.3626), (-0.7857, 3.326, -0.3081), (-0.8729, 3.131, -0.2338), (-0.8537, 3.126, -0.1594), (-0.8011, 3.111, -0.105), (-0.7293, 3.092, -0.08503), (-0.6574, 3.073, -0.105), (-0.6049, 3.059, -0.1594), (-0.5856, 3.054, -0.2338), (-0.6049, 3.059, -0.3081), (-0.6574, 3.073, -0.3626), (-0.7293, 3.092, -0.3825), (-0.8011, 3.111, -0.3626), (-0.8537, 3.126, -0.3081), (-0.9147, 2.921, -0.2338), (-0.8949, 2.918, -0.1594), (-0.841, 2.911, -0.105), (-0.7672, 2.901, -0.08503), (-0.6935, 2.892, -0.105), (-0.6395, 2.885, -0.1594), (-0.6198, 2.882, -0.2338), (-0.6395, 2.885, -0.3081), (-0.6935, 2.892, -0.3626), (-0.7672, 2.901, -0.3825), (-0.841, 2.911, -0.3626), (-0.8949, 2.918, -0.3081), (-0.9287, 2.707, -0.2338), (-0.9087, 2.707, -0.1594), (-0.8543, 2.707, -0.105), (-0.7799, 2.707, -0.08503), (-0.7056, 2.707, -0.105), (-0.6512, 2.707, -0.1594), (-0.6312, 2.707, -0.2338), (-0.6512, 2.707, -0.3081), (-0.7056, 2.707, -0.3626), (-0.7799, 2.707, -0.3825), (-0.8543, 2.707, -0.3626), (-0.9087, 2.707, -0.3081), (-0.9087, -4.898, -0.3081), (-0.8543, -4.898, -0.3626), (-0.7799, -4.898, -0.3825), (-0.7056, -4.898, -0.3626), (-0.6512, -4.898, -0.3081), (-0.6312, -4.898, -0.2338), (-0.6512, -4.898, -0.1594), (-0.7056, -4.898, -0.105), (-0.7799, -4.898, -0.08503), (-0.8543, -4.898, -0.105), (-0.9087, -4.898, -0.1594), (-0.9287, -4.898, -0.2338)], [], [(0, 11, 12, 1), (1, 12, 13, 2), (2, 13, 14, 3), (3, 14, 15, 4), (4, 15, 16, 5), (6, 18, 19, 7), (7, 19, 20, 8), (8, 20, 21, 9), (9, 21, 22, 10), (10, 22, 11, 0), (11, 23, 24, 12), (12, 24, 25, 13), (13, 25, 26, 14), (14, 26, 27, 15), (15, 27, 28, 16), (16, 28, 29, 17), (17, 29, 30, 18), (18, 30, 31, 19), (19, 31, 32, 20), (20, 32, 33, 21), (21, 33, 34, 22), (22, 34, 23, 11), (23, 35, 36, 24), (24, 36, 37, 25), (25, 37, 38, 26), (26, 38, 39, 27), (27, 39, 40, 28), (28, 40, 41, 29), (29, 41, 42, 30), (30, 42, 43, 31), (31, 43, 44, 32), (32, 44, 45, 33), (33, 45, 46, 34), (34, 46, 35, 23), (35, 47, 48, 36), (36, 48, 49, 37), (37, 49, 50, 38), (38, 50, 51, 39), (39, 51, 52, 40), (40, 52, 53, 41), (41, 53, 54, 42), (42, 54, 55, 43), (43, 55, 56, 44), (44, 56, 57, 45), (45, 57, 58, 46), (46, 58, 47, 35), (47, 59, 60, 48), (48, 60, 61, 49), (49, 61, 62, 50), (50, 62, 63, 51), (51, 63, 64, 52), (52, 64, 65, 53), (53, 65, 66, 54), (54, 66, 67, 55), (55, 67, 68, 56), (56, 68, 69, 57), (57, 69, 70, 58), (58, 70, 59, 47), (59, 71, 72, 60), (60, 72, 73, 61), (61, 73, 74, 62), (62, 74, 75, 63), (63, 75, 76, 64), (64, 76, 77, 65), (65, 77, 78, 66), (66, 78, 79, 67), (67, 79, 80, 68), (68, 80, 81, 69), (69, 81, 82, 70), (70, 82, 71, 59), (71, 83, 84, 72), (72, 84, 85, 73), (73, 85, 86, 74), (74, 86, 87, 75), (75, 87, 88, 76), (76, 88, 89, 77), (77, 89, 90, 78), (78, 90, 91, 79), (79, 91, 92, 80), (80, 92, 93, 81), (81, 93, 94, 82), (82, 94, 83, 71), (83, 95, 96, 84), (84, 96, 97, 85), (85, 97, 98, 86), (86, 98, 99, 87), (87, 99, 100, 88), (88, 100, 101, 89), (89, 101, 102, 90), (90, 102, 103, 91), (91, 103, 104, 92), (92, 104, 105, 93), (93, 105, 106, 94), (94, 106, 95, 83), (104, 103, 110, 109), (100, 99, 114, 113), (99, 98, 115, 114), (98, 97, 116, 115), (97, 96, 117, 116), (103, 102, 111, 110), (101, 100, 113, 112), (96, 95, 118, 117), (105, 104, 109, 108), (106, 105, 108, 107), (102, 101, 112, 111), (95, 106, 107, 118)])
me_torus_001.materials.append(mat_material_003)
me_torus_001.use_remesh_preserve_volume = False
me_torus_001.use_remesh_preserve_attributes = False
me_torus_001.use_mirror_vertex_groups = False
me_torus_001.update()
me_torus = bpy.data.meshes.new('Torus')
me_torus.from_pydata([(0.01948, 3.106, -0.2338), (0.01948, 3.093, -0.1838), (0.01948, 3.056, -0.1472), (0.01948, 3.006, -0.1338), (0.01948, 2.956, -0.1472), (0.01948, 2.92, -0.1838), (0.01948, 2.906, -0.2338), (0.01948, 2.92, -0.2838), (0.01948, 2.956, -0.3204), (0.01948, 3.006, -0.3338), (0.01948, 3.056, -0.3204), (0.01948, 3.093, -0.2838), (-0.1241, 3.097, -0.2338), (-0.1224, 3.084, -0.1838), (-0.1176, 3.047, -0.1472), (-0.111, 2.998, -0.1338), (-0.1045, 2.948, -0.1472), (-0.09974, 2.912, -0.1838), (-0.09799, 2.899, -0.2338), (-0.09974, 2.912, -0.2838), (-0.1045, 2.948, -0.3204), (-0.111, 2.998, -0.3338), (-0.1176, 3.047, -0.3204), (-0.1224, 3.084, -0.2838), (-0.2652, 3.069, -0.2338), (-0.2618, 3.056, -0.1838), (-0.2523, 3.021, -0.1472), (-0.2393, 2.972, -0.1338), (-0.2264, 2.924, -0.1472), (-0.2169, 2.889, -0.1838), (-0.2135, 2.876, -0.2338), (-0.2169, 2.889, -0.2838), (-0.2264, 2.924, -0.3204), (-0.2393, 2.972, -0.3338), (-0.2523, 3.021, -0.3204), (-0.2618, 3.056, -0.2838), (-0.4015, 3.023, -0.2338), (-0.3963, 3.01, -0.1838), (-0.3823, 2.976, -0.1472), (-0.3632, 2.93, -0.1338), (-0.3441, 2.884, -0.1472), (-0.3301, 2.85, -0.1838), (-0.3249, 2.838, -0.2338), (-0.3301, 2.85, -0.2838), (-0.3441, 2.884, -0.3204), (-0.3632, 2.93, -0.3338), (-0.3823, 2.976, -0.3204), (-0.3963, 3.01, -0.2838), (-0.5305, 2.959, -0.2338), (-0.5238, 2.947, -0.1838), (-0.5055, 2.916, -0.1472), (-0.4805, 2.872, -0.1338), (-0.4555, 2.829, -0.1472), (-0.4372, 2.797, -0.1838), (-0.4305, 2.786, -0.2338), (-0.4372, 2.797, -0.2838), (-0.4555, 2.829, -0.3204), (-0.4805, 2.872, -0.3338), (-0.5055, 2.916, -0.3204), (-0.5238, 2.947, -0.2838), (-0.6502, 2.879, -0.2338), (-0.642, 2.868, -0.1838), (-0.6197, 2.839, -0.1472), (-0.5893, 2.8, -0.1338), (-0.5588, 2.76, -0.1472), (-0.5366, 2.731, -0.1838), (-0.5284, 2.72, -0.2338), (-0.5366, 2.731, -0.2838), (-0.5588, 2.76, -0.3204), (-0.5893, 2.8, -0.3338), (-0.6197, 2.839, -0.3204), (-0.642, 2.868, -0.2838), (-0.7583, 2.784, -0.2338), (-0.7489, 2.775, -0.1838), (-0.723, 2.749, -0.1472), (-0.6876, 2.713, -0.1338), (-0.6523, 2.678, -0.1472), (-0.6264, 2.652, -0.1838), (-0.6169, 2.643, -0.2338), (-0.6264, 2.652, -0.2838), (-0.6523, 2.678, -0.3204), (-0.6876, 2.713, -0.3338), (-0.723, 2.749, -0.3204), (-0.7489, 2.775, -0.2838), (-0.8532, 2.676, -0.2338), (-0.8426, 2.668, -0.1838), (-0.8135, 2.646, -0.1472), (-0.7739, 2.615, -0.1338), (-0.7342, 2.585, -0.1472), (-0.7052, 2.562, -0.1838), (-0.6945, 2.554, -0.2338), (-0.7052, 2.562, -0.2838), (-0.7342, 2.585, -0.3204), (-0.7739, 2.615, -0.3338), (-0.8135, 2.646, -0.3204), (-0.8426, 2.668, -0.2838), (-0.9331, 2.556, -0.2338), (-0.9215, 2.55, -0.1838), (-0.8898, 2.531, -0.1472), (-0.8465, 2.506, -0.1338), (-0.8032, 2.481, -0.1472), (-0.7715, 2.463, -0.1838), (-0.7599, 2.456, -0.2338), (-0.7715, 2.463, -0.2838), (-0.8032, 2.481, -0.3204), (-0.8465, 2.506, -0.3338), (-0.8898, 2.531, -0.3204), (-0.9215, 2.55, -0.2838), (-0.9968, 2.427, -0.2338), (-0.9844, 2.422, -0.1838), (-0.9506, 2.408, -0.1472), (-0.9044, 2.389, -0.1338), (-0.8582, 2.37, -0.1472), (-0.8244, 2.356, -0.1838), (-0.812, 2.351, -0.2338), (-0.8244, 2.356, -0.2838), (-0.8582, 2.37, -0.3204), (-0.9044, 2.389, -0.3338), (-0.9506, 2.408, -0.3204), (-0.9844, 2.422, -0.2838), (-1.043, 2.291, -0.2338), (-1.03, 2.288, -0.1838), (-0.9947, 2.278, -0.1472), (-0.9464, 2.265, -0.1338), (-0.8982, 2.252, -0.1472), (-0.8628, 2.243, -0.1838), (-0.8499, 2.239, -0.2338), (-0.8628, 2.243, -0.2838), (-0.8982, 2.252, -0.3204), (-0.9464, 2.265, -0.3338), (-0.9947, 2.278, -0.3204), (-1.03, 2.288, -0.2838), (-1.071, 2.15, -0.2338), (-1.058, 2.148, -0.1838), (-1.022, 2.143, -0.1472), (-0.972, 2.137, -0.1338), (-0.9224, 2.13, -0.1472), (-0.8861, 2.126, -0.1838), (-0.8728, 2.124, -0.2338), (-0.8861, 2.126, -0.2838), (-0.9224, 2.13, -0.3204), (-0.972, 2.137, -0.3338), (-1.022, 2.143, -0.3204), (-1.058, 2.148, -0.2838), (-1.081, 2.006, -0.2338), (-1.067, 2.006, -0.1838), (-1.031, 2.006, -0.1472), (-0.9805, 2.006, -0.1338), (-0.9305, 2.006, -0.1472), (-0.8939, 2.006, -0.1838), (-0.8805, 2.006, -0.2338), (-0.8939, 2.006, -0.2838), (-0.9305, 2.006, -0.3204), (-0.9805, 2.006, -0.3338), (-1.031, 2.006, -0.3204), (-1.067, 2.006, -0.2838), (-1.067, -4.994, -0.2838), (-1.031, -4.994, -0.3204), (-0.9805, -4.994, -0.3338), (-0.9305, -4.994, -0.3204), (-0.8939, -4.994, -0.2838), (-0.8805, -4.994, -0.2338), (-0.8939, -4.994, -0.1838), (-0.9305, -4.994, -0.1472), (-0.9805, -4.994, -0.1338), (-1.031, -4.994, -0.1472), (-1.067, -4.994, -0.1838), (-1.081, -4.994, -0.2338)], [], [(0, 12, 13, 1), (1, 13, 14, 2), (2, 14, 15, 3), (3, 15, 16, 4), (4, 16, 17, 5), (5, 17, 18, 6), (6, 18, 19, 7), (7, 19, 20, 8), (8, 20, 21, 9), (9, 21, 22, 10), (10, 22, 23, 11), (11, 23, 12, 0), (12, 24, 25, 13), (13, 25, 26, 14), (14, 26, 27, 15), (15, 27, 28, 16), (16, 28, 29, 17), (17, 29, 30, 18), (18, 30, 31, 19), (19, 31, 32, 20), (20, 32, 33, 21), (21, 33, 34, 22), (22, 34, 35, 23), (23, 35, 24, 12), (24, 36, 37, 25), (25, 37, 38, 26), (26, 38, 39, 27), (27, 39, 40, 28), (28, 40, 41, 29), (29, 41, 42, 30), (30, 42, 43, 31), (31, 43, 44, 32), (32, 44, 45, 33), (33, 45, 46, 34), (34, 46, 47, 35), (35, 47, 36, 24), (36, 48, 49, 37), (37, 49, 50, 38), (38, 50, 51, 39), (39, 51, 52, 40), (40, 52, 53, 41), (41, 53, 54, 42), (42, 54, 55, 43), (43, 55, 56, 44), (44, 56, 57, 45), (45, 57, 58, 46), (46, 58, 59, 47), (47, 59, 48, 36), (48, 60, 61, 49), (49, 61, 62, 50), (50, 62, 63, 51), (51, 63, 64, 52), (52, 64, 65, 53), (53, 65, 66, 54), (54, 66, 67, 55), (55, 67, 68, 56), (56, 68, 69, 57), (57, 69, 70, 58), (58, 70, 71, 59), (59, 71, 60, 48), (60, 72, 73, 61), (61, 73, 74, 62), (62, 74, 75, 63), (63, 75, 76, 64), (64, 76, 77, 65), (65, 77, 78, 66), (66, 78, 79, 67), (67, 79, 80, 68), (68, 80, 81, 69), (69, 81, 82, 70), (70, 82, 83, 71), (71, 83, 72, 60), (72, 84, 85, 73), (73, 85, 86, 74), (74, 86, 87, 75), (75, 87, 88, 76), (76, 88, 89, 77), (77, 89, 90, 78), (78, 90, 91, 79), (79, 91, 92, 80), (80, 92, 93, 81), (81, 93, 94, 82), (82, 94, 95, 83), (83, 95, 84, 72), (84, 96, 97, 85), (85, 97, 98, 86), (86, 98, 99, 87), (87, 99, 100, 88), (88, 100, 101, 89), (89, 101, 102, 90), (90, 102, 103, 91), (91, 103, 104, 92), (92, 104, 105, 93), (93, 105, 106, 94), (94, 106, 107, 95), (95, 107, 96, 84), (96, 108, 109, 97), (97, 109, 110, 98), (98, 110, 111, 99), (99, 111, 112, 100), (100, 112, 113, 101), (101, 113, 114, 102), (102, 114, 115, 103), (103, 115, 116, 104), (104, 116, 117, 105), (105, 117, 118, 106), (106, 118, 119, 107), (107, 119, 108, 96), (108, 120, 121, 109), (109, 121, 122, 110), (110, 122, 123, 111), (111, 123, 124, 112), (112, 124, 125, 113), (113, 125, 126, 114), (114, 126, 127, 115), (115, 127, 128, 116), (116, 128, 129, 117), (117, 129, 130, 118), (118, 130, 131, 119), (119, 131, 120, 108), (120, 132, 133, 121), (121, 133, 134, 122), (122, 134, 135, 123), (123, 135, 136, 124), (124, 136, 137, 125), (125, 137, 138, 126), (126, 138, 139, 127), (127, 139, 140, 128), (128, 140, 141, 129), (129, 141, 142, 130), (130, 142, 143, 131), (131, 143, 132, 120), (132, 144, 145, 133), (133, 145, 146, 134), (134, 146, 147, 135), (135, 147, 148, 136), (136, 148, 149, 137), (137, 149, 150, 138), (138, 150, 151, 139), (139, 151, 152, 140), (140, 152, 153, 141), (141, 153, 154, 142), (142, 154, 155, 143), (143, 155, 144, 132), (153, 152, 159, 158), (149, 148, 163, 162), (148, 147, 164, 163), (147, 146, 165, 164), (146, 145, 166, 165), (152, 151, 160, 159), (150, 149, 162, 161), (145, 144, 167, 166), (154, 153, 158, 157), (155, 154, 157, 156), (151, 150, 161, 160), (144, 155, 156, 167)])
me_torus.materials.append(mat_material_003)
me_torus.use_remesh_preserve_volume = False
me_torus.use_remesh_preserve_attributes = False
me_torus.use_mirror_vertex_groups = False
me_torus.update()
me_cylinder = bpy.data.meshes.new('Cylinder')
me_cylinder.from_pydata([(-0.5, 0.8, 6.894), (-0.5, 0.8, 7.306), (-0.422, 0.7923, 6.894), (-0.422, 0.7923, 7.306), (-0.3469, 0.7696, 6.894), (-0.3469, 0.7696, 7.306), (-0.2778, 0.7326, 6.894), (-0.2778, 0.7326, 7.306), (-0.2172, 0.6828, 6.894), (-0.2172, 0.6828, 7.306), (-0.1674, 0.6222, 6.894), (-0.1674, 0.6222, 7.306), (-0.1304, 0.5531, 6.894), (-0.1304, 0.5531, 7.306), (-0.1077, 0.478, 6.894), (-0.1077, 0.478, 7.306), (-0.1, 0.4, 6.894), (-0.1, 0.4, 7.306), (-0.1077, 0.322, 6.894), (-0.1077, 0.322, 7.306), (-0.1304, 0.2469, 6.894), (-0.1304, 0.2469, 7.306), (-0.1674, 0.1778, 6.894), (-0.1674, 0.1778, 7.306), (-0.2172, 0.1172, 6.894), (-0.2172, 0.1172, 7.306), (-0.2778, 0.06741, 6.894), (-0.2778, 0.06741, 7.306), (-0.3469, 0.03045, 6.894), (-0.3469, 0.03045, 7.306), (-0.422, 0.007686, 6.894), (-0.422, 0.007686, 7.306), (-0.5, -2.98e-07, 6.894), (-0.5, -2.98e-07, 7.306), (-0.578, 0.007686, 6.894), (-0.578, 0.007686, 7.306), (-0.6531, 0.03045, 6.894), (-0.6531, 0.03045, 7.306), (-0.7222, 0.06741, 6.894), (-0.7222, 0.06741, 7.306), (-0.7828, 0.1172, 6.894), (-0.7828, 0.1172, 7.306), (-0.8326, 0.1778, 6.894), (-0.8326, 0.1778, 7.306), (-0.8696, 0.2469, 6.894), (-0.8696, 0.2469, 7.306), (-0.8923, 0.322, 6.894), (-0.8923, 0.322, 7.306), (-0.9, 0.4, 6.894), (-0.9, 0.4, 7.306), (-0.8923, 0.478, 6.894), (-0.8923, 0.478, 7.306), (-0.8696, 0.5531, 6.894), (-0.8696, 0.5531, 7.306), (-0.8326, 0.6222, 6.894), (-0.8326, 0.6222, 7.306), (-0.7828, 0.6828, 6.894), (-0.7828, 0.6828, 7.306), (-0.7222, 0.7326, 6.894), (-0.7222, 0.7326, 7.306), (-0.6531, 0.7696, 6.894), (-0.6531, 0.7696, 7.306), (-0.578, 0.7923, 6.894), (-0.578, 0.7923, 7.306), (-0.5, 0.8, 6.294), (-0.5, 0.8, 6.706), (-0.422, 0.7923, 6.294), (-0.422, 0.7923, 6.706), (-0.3469, 0.7696, 6.294), (-0.3469, 0.7696, 6.706), (-0.2778, 0.7326, 6.294), (-0.2778, 0.7326, 6.706), (-0.2172, 0.6828, 6.294), (-0.2172, 0.6828, 6.706), (-0.1674, 0.6222, 6.294), (-0.1674, 0.6222, 6.706), (-0.1304, 0.5531, 6.294), (-0.1304, 0.5531, 6.706), (-0.1077, 0.478, 6.294), (-0.1077, 0.478, 6.706), (-0.1, 0.4, 6.294), (-0.1, 0.4, 6.706), (-0.1077, 0.322, 6.294), (-0.1077, 0.322, 6.706), (-0.1304, 0.2469, 6.294), (-0.1304, 0.2469, 6.706), (-0.1674, 0.1778, 6.294), (-0.1674, 0.1778, 6.706), (-0.2172, 0.1172, 6.294), (-0.2172, 0.1172, 6.706), (-0.2778, 0.06741, 6.294), (-0.2778, 0.06741, 6.706), (-0.3469, 0.03045, 6.294), (-0.3469, 0.03045, 6.706), (-0.422, 0.007686, 6.294), (-0.422, 0.007686, 6.706), (-0.5, -2.527e-07, 6.294), (-0.5, -2.527e-07, 6.706), (-0.578, 0.007686, 6.294), (-0.578, 0.007686, 6.706), (-0.6531, 0.03045, 6.294), (-0.6531, 0.03045, 6.706), (-0.7222, 0.06741, 6.294), (-0.7222, 0.06741, 6.706), (-0.7828, 0.1172, 6.294), (-0.7828, 0.1172, 6.706), (-0.8326, 0.1778, 6.294), (-0.8326, 0.1778, 6.706), (-0.8696, 0.2469, 6.294), (-0.8696, 0.2469, 6.706), (-0.8923, 0.322, 6.294), (-0.8923, 0.322, 6.706), (-0.9, 0.4, 6.294), (-0.9, 0.4, 6.706), (-0.8923, 0.478, 6.294), (-0.8923, 0.478, 6.706), (-0.8696, 0.5531, 6.294), (-0.8696, 0.5531, 6.706), (-0.8326, 0.6222, 6.294), (-0.8326, 0.6222, 6.706), (-0.7828, 0.6828, 6.294), (-0.7828, 0.6828, 6.706), (-0.7222, 0.7326, 6.294), (-0.7222, 0.7326, 6.706), (-0.6531, 0.7696, 6.294), (-0.6531, 0.7696, 6.706), (-0.578, 0.7923, 6.294), (-0.578, 0.7923, 6.706), (-0.5, 0.8, 5.294), (-0.5, 0.8, 5.706), (-0.422, 0.7923, 5.294), (-0.422, 0.7923, 5.706), (-0.3469, 0.7696, 5.294), (-0.3469, 0.7696, 5.706), (-0.2778, 0.7326, 5.294), (-0.2778, 0.7326, 5.706), (-0.2172, 0.6828, 5.294), (-0.2172, 0.6828, 5.706), (-0.1674, 0.6222, 5.294), (-0.1674, 0.6222, 5.706), (-0.1304, 0.5531, 5.294), (-0.1304, 0.5531, 5.706), (-0.1077, 0.478, 5.294), (-0.1077, 0.478, 5.706), (-0.1, 0.4, 5.294), (-0.1, 0.4, 5.706), (-0.1077, 0.322, 5.294), (-0.1077, 0.322, 5.706), (-0.1304, 0.2469, 5.294), (-0.1304, 0.2469, 5.706), (-0.1674, 0.1778, 5.294), (-0.1674, 0.1778, 5.706), (-0.2172, 0.1172, 5.294), (-0.2172, 0.1172, 5.706), (-0.2778, 0.06741, 5.294), (-0.2778, 0.06741, 5.706), (-0.3469, 0.03045, 5.294), (-0.3469, 0.03045, 5.706), (-0.422, 0.007686, 5.294), (-0.422, 0.007686, 5.706), (-0.5, -1.772e-07, 5.294), (-0.5, -1.772e-07, 5.706), (-0.578, 0.007686, 5.294), (-0.578, 0.007686, 5.706), (-0.6531, 0.03045, 5.294), (-0.6531, 0.03045, 5.706), (-0.7222, 0.06741, 5.294), (-0.7222, 0.06741, 5.706), (-0.7828, 0.1172, 5.294), (-0.7828, 0.1172, 5.706), (-0.8326, 0.1778, 5.294), (-0.8326, 0.1778, 5.706), (-0.8696, 0.2469, 5.294), (-0.8696, 0.2469, 5.706), (-0.8923, 0.322, 5.294), (-0.8923, 0.322, 5.706), (-0.9, 0.4, 5.294), (-0.9, 0.4, 5.706), (-0.8923, 0.478, 5.294), (-0.8923, 0.478, 5.706), (-0.8696, 0.5531, 5.294), (-0.8696, 0.5531, 5.706), (-0.8326, 0.6222, 5.294), (-0.8326, 0.6222, 5.706), (-0.7828, 0.6828, 5.294), (-0.7828, 0.6828, 5.706), (-0.7222, 0.7326, 5.294), (-0.7222, 0.7326, 5.706), (-0.6531, 0.7696, 5.294), (-0.6531, 0.7696, 5.706), (-0.578, 0.7923, 5.294), (-0.578, 0.7923, 5.706), (-0.5, 0.8, 4.694), (-0.5, 0.8, 5.106), (-0.422, 0.7923, 4.694), (-0.422, 0.7923, 5.106), (-0.3469, 0.7696, 4.694), (-0.3469, 0.7696, 5.106), (-0.2778, 0.7326, 4.694), (-0.2778, 0.7326, 5.106), (-0.2172, 0.6828, 4.694), (-0.2172, 0.6828, 5.106), (-0.1674, 0.6222, 4.694), (-0.1674, 0.6222, 5.106), (-0.1304, 0.5531, 4.694), (-0.1304, 0.5531, 5.106), (-0.1077, 0.478, 4.694), (-0.1077, 0.478, 5.106), (-0.1, 0.4, 4.694), (-0.1, 0.4, 5.106), (-0.1077, 0.322, 4.694), (-0.1077, 0.322, 5.106), (-0.1304, 0.2469, 4.694), (-0.1304, 0.2469, 5.106), (-0.1674, 0.1778, 4.694), (-0.1674, 0.1778, 5.106), (-0.2172, 0.1172, 4.694), (-0.2172, 0.1172, 5.106), (-0.2778, 0.06741, 4.694), (-0.2778, 0.06741, 5.106), (-0.3469, 0.03045, 4.694), (-0.3469, 0.03045, 5.106), (-0.422, 0.007686, 4.694), (-0.422, 0.007686, 5.106), (-0.5, -1.319e-07, 4.694), (-0.5, -1.319e-07, 5.106), (-0.578, 0.007686, 4.694), (-0.578, 0.007686, 5.106), (-0.6531, 0.03045, 4.694), (-0.6531, 0.03045, 5.106), (-0.7222, 0.06741, 4.694), (-0.7222, 0.06741, 5.106), (-0.7828, 0.1172, 4.694), (-0.7828, 0.1172, 5.106), (-0.8326, 0.1778, 4.694), (-0.8326, 0.1778, 5.106), (-0.8696, 0.2469, 4.694), (-0.8696, 0.2469, 5.106), (-0.8923, 0.322, 4.694), (-0.8923, 0.322, 5.106), (-0.9, 0.4, 4.694), (-0.9, 0.4, 5.106), (-0.8923, 0.478, 4.694), (-0.8923, 0.478, 5.106), (-0.8696, 0.5531, 4.694), (-0.8696, 0.5531, 5.106), (-0.8326, 0.6222, 4.694), (-0.8326, 0.6222, 5.106), (-0.7828, 0.6828, 4.694), (-0.7828, 0.6828, 5.106), (-0.7222, 0.7326, 4.694), (-0.7222, 0.7326, 5.106), (-0.6531, 0.7696, 4.694), (-0.6531, 0.7696, 5.106), (-0.578, 0.7923, 4.694), (-0.578, 0.7923, 5.106), (-0.5, 0.8, 3.794), (-0.5, 0.8, 4.206), (-0.422, 0.7923, 3.794), (-0.422, 0.7923, 4.206), (-0.3469, 0.7696, 3.794), (-0.3469, 0.7696, 4.206), (-0.2778, 0.7326, 3.794), (-0.2778, 0.7326, 4.206), (-0.2172, 0.6828, 3.794), (-0.2172, 0.6828, 4.206), (-0.1674, 0.6222, 3.794), (-0.1674, 0.6222, 4.206), (-0.1304, 0.5531, 3.794), (-0.1304, 0.5531, 4.206), (-0.1077, 0.478, 3.794), (-0.1077, 0.478, 4.206), (-0.1, 0.4, 3.794), (-0.1, 0.4, 4.206), (-0.1077, 0.322, 3.794), (-0.1077, 0.322, 4.206), (-0.1304, 0.2469, 3.794), (-0.1304, 0.2469, 4.206), (-0.1674, 0.1778, 3.794), (-0.1674, 0.1778, 4.206), (-0.2172, 0.1172, 3.794), (-0.2172, 0.1172, 4.206), (-0.2778, 0.06741, 3.794), (-0.2778, 0.06741, 4.206), (-0.3469, 0.03045, 3.794), (-0.3469, 0.03045, 4.206), (-0.422, 0.007686, 3.794), (-0.422, 0.007686, 4.206), (-0.5, -6.398e-08, 3.794), (-0.5, -6.398e-08, 4.206), (-0.578, 0.007686, 3.794), (-0.578, 0.007686, 4.206), (-0.6531, 0.03045, 3.794), (-0.6531, 0.03045, 4.206), (-0.7222, 0.06741, 3.794), (-0.7222, 0.06741, 4.206), (-0.7828, 0.1172, 3.794), (-0.7828, 0.1172, 4.206), (-0.8326, 0.1778, 3.794), (-0.8326, 0.1778, 4.206), (-0.8696, 0.2469, 3.794), (-0.8696, 0.2469, 4.206), (-0.8923, 0.322, 3.794), (-0.8923, 0.322, 4.206), (-0.9, 0.4, 3.794), (-0.9, 0.4, 4.206), (-0.8923, 0.478, 3.794), (-0.8923, 0.478, 4.206), (-0.8696, 0.5531, 3.794), (-0.8696, 0.5531, 4.206), (-0.8326, 0.6222, 3.794), (-0.8326, 0.6222, 4.206), (-0.7828, 0.6828, 3.794), (-0.7828, 0.6828, 4.206), (-0.7222, 0.7326, 3.794), (-0.7222, 0.7326, 4.206), (-0.6531, 0.7696, 3.794), (-0.6531, 0.7696, 4.206), (-0.578, 0.7923, 3.794), (-0.578, 0.7923, 4.206)], [], [(0, 1, 3, 2), (2, 3, 5, 4), (4, 5, 7, 6), (6, 7, 9, 8), (8, 9, 11, 10), (10, 11, 13, 12), (12, 13, 15, 14), (14, 15, 17, 16), (16, 17, 19, 18), (18, 19, 21, 20), (20, 21, 23, 22), (22, 23, 25, 24), (24, 25, 27, 26), (26, 27, 29, 28), (28, 29, 31, 30), (30, 31, 33, 32), (32, 33, 35, 34), (34, 35, 37, 36), (36, 37, 39, 38), (38, 39, 41, 40), (40, 41, 43, 42), (42, 43, 45, 44), (44, 45, 47, 46), (46, 47, 49, 48), (48, 49, 51, 50), (50, 51, 53, 52), (52, 53, 55, 54), (54, 55, 57, 56), (56, 57, 59, 58), (58, 59, 61, 60), (3, 1, 63, 61, 59, 57, 55, 53, 51, 49, 47, 45, 43, 41, 39, 37, 35, 33, 31, 29, 27, 25, 23, 21, 19, 17, 15, 13, 11, 9, 7, 5), (62, 63, 1, 0), (60, 61, 63, 62), (0, 2, 4, 6, 8, 10, 12, 14, 16, 18, 20, 22, 24, 26, 28, 30, 32, 34, 36, 38, 40, 42, 44, 46, 48, 50, 52, 54, 56, 58, 60, 62), (64, 65, 67, 66), (66, 67, 69, 68), (68, 69, 71, 70), (70, 71, 73, 72), (72, 73, 75, 74), (74, 75, 77, 76), (76, 77, 79, 78), (78, 79, 81, 80), (80, 81, 83, 82), (82, 83, 85, 84), (84, 85, 87, 86), (86, 87, 89, 88), (88, 89, 91, 90), (90, 91, 93, 92), (92, 93, 95, 94), (94, 95, 97, 96), (96, 97, 99, 98), (98, 99, 101, 100), (100, 101, 103, 102), (102, 103, 105, 104), (104, 105, 107, 106), (106, 107, 109, 108), (108, 109, 111, 110), (110, 111, 113, 112), (112, 113, 115, 114), (114, 115, 117, 116), (116, 117, 119, 118), (118, 119, 121, 120), (120, 121, 123, 122), (122, 123, 125, 124), (67, 65, 127, 125, 123, 121, 119, 117, 115, 113, 111, 109, 107, 105, 103, 101, 99, 97, 95, 93, 91, 89, 87, 85, 83, 81, 79, 77, 75, 73, 71, 69), (126, 127, 65, 64), (124, 125, 127, 126), (64, 66, 68, 70, 72, 74, 76, 78, 80, 82, 84, 86, 88, 90, 92, 94, 96, 98, 100, 102, 104, 106, 108, 110, 112, 114, 116, 118, 120, 122, 124, 126), (128, 129, 131, 130), (130, 131, 133, 132), (132, 133, 135, 134), (134, 135, 137, 136), (136, 137, 139, 138), (138, 139, 141, 140), (140, 141, 143, 142), (142, 143, 145, 144), (144, 145, 147, 146), (146, 147, 149, 148), (148, 149, 151, 150), (150, 151, 153, 152), (152, 153, 155, 154), (154, 155, 157, 156), (156, 157, 159, 158), (158, 159, 161, 160), (160, 161, 163, 162), (162, 163, 165, 164), (164, 165, 167, 166), (166, 167, 169, 168), (168, 169, 171, 170), (170, 171, 173, 172), (172, 173, 175, 174), (174, 175, 177, 176), (176, 177, 179, 178), (178, 179, 181, 180), (180, 181, 183, 182), (182, 183, 185, 184), (184, 185, 187, 186), (186, 187, 189, 188), (131, 129, 191, 189, 187, 185, 183, 181, 179, 177, 175, 173, 171, 169, 167, 165, 163, 161, 159, 157, 155, 153, 151, 149, 147, 145, 143, 141, 139, 137, 135, 133), (190, 191, 129, 128), (188, 189, 191, 190), (128, 130, 132, 134, 136, 138, 140, 142, 144, 146, 148, 150, 152, 154, 156, 158, 160, 162, 164, 166, 168, 170, 172, 174, 176, 178, 180, 182, 184, 186, 188, 190), (192, 193, 195, 194), (194, 195, 197, 196), (196, 197, 199, 198), (198, 199, 201, 200), (200, 201, 203, 202), (202, 203, 205, 204), (204, 205, 207, 206), (206, 207, 209, 208), (208, 209, 211, 210), (210, 211, 213, 212), (212, 213, 215, 214), (214, 215, 217, 216), (216, 217, 219, 218), (218, 219, 221, 220), (220, 221, 223, 222), (222, 223, 225, 224), (224, 225, 227, 226), (226, 227, 229, 228), (228, 229, 231, 230), (230, 231, 233, 232), (232, 233, 235, 234), (234, 235, 237, 236), (236, 237, 239, 238), (238, 239, 241, 240), (240, 241, 243, 242), (242, 243, 245, 244), (244, 245, 247, 246), (246, 247, 249, 248), (248, 249, 251, 250), (250, 251, 253, 252), (195, 193, 255, 253, 251, 249, 247, 245, 243, 241, 239, 237, 235, 233, 231, 229, 227, 225, 223, 221, 219, 217, 215, 213, 211, 209, 207, 205, 203, 201, 199, 197), (254, 255, 193, 192), (252, 253, 255, 254), (192, 194, 196, 198, 200, 202, 204, 206, 208, 210, 212, 214, 216, 218, 220, 222, 224, 226, 228, 230, 232, 234, 236, 238, 240, 242, 244, 246, 248, 250, 252, 254), (256, 257, 259, 258), (258, 259, 261, 260), (260, 261, 263, 262), (262, 263, 265, 264), (264, 265, 267, 266), (266, 267, 269, 268), (268, 269, 271, 270), (270, 271, 273, 272), (272, 273, 275, 274), (274, 275, 277, 276), (276, 277, 279, 278), (278, 279, 281, 280), (280, 281, 283, 282), (282, 283, 285, 284), (284, 285, 287, 286), (286, 287, 289, 288), (288, 289, 291, 290), (290, 291, 293, 292), (292, 293, 295, 294), (294, 295, 297, 296), (296, 297, 299, 298), (298, 299, 301, 300), (300, 301, 303, 302), (302, 303, 305, 304), (304, 305, 307, 306), (306, 307, 309, 308), (308, 309, 311, 310), (310, 311, 313, 312), (312, 313, 315, 314), (314, 315, 317, 316), (259, 257, 319, 317, 315, 313, 311, 309, 307, 305, 303, 301, 299, 297, 295, 293, 291, 289, 287, 285, 283, 281, 279, 277, 275, 273, 271, 269, 267, 265, 263, 261), (318, 319, 257, 256), (316, 317, 319, 318), (256, 258, 260, 262, 264, 266, 268, 270, 272, 274, 276, 278, 280, 282, 284, 286, 288, 290, 292, 294, 296, 298, 300, 302, 304, 306, 308, 310, 312, 314, 316, 318)])
me_cylinder.materials.append(mat_material_002)
me_cylinder.use_remesh_preserve_volume = False
me_cylinder.use_remesh_preserve_attributes = False
me_cylinder.use_mirror_vertex_groups = False
me_cylinder.update()
me_cube_001 = bpy.data.meshes.new('Cube.001')
me_cube_001.from_pydata([(-1.4, -1.4, -0.56), (-1.4, 2.413, -0.56), (1.4, 2.413, -0.56), (1.4, -1.4, -0.56), (-1.4, -1.4, 0.3847), (-1.4, 2.413, 0.3847), (1.4, 2.413, 0.3847), (1.4, -1.4, 0.3847), (-0.417, 4.187, -0.42), (0.417, 4.187, -0.42), (-0.417, 4.187, -0.008498), (0.417, 4.187, -0.008498)], [], [(4, 5, 1, 0), (2, 1, 8, 9), (6, 7, 3, 2), (7, 4, 0, 3), (0, 1, 2, 3), (7, 6, 5, 4), (10, 11, 9, 8), (6, 2, 9, 11), (5, 6, 11, 10), (1, 5, 10, 8)])
me_cube_001.materials.append(mat_material_001)
me_cube_001.use_remesh_preserve_volume = False
me_cube_001.use_remesh_preserve_attributes = False
me_cube_001.use_mirror_vertex_groups = False
me_cube_001.update()
me_cube = bpy.data.meshes.new('Cube')
me_cube.from_pydata([(0.5, 4.5, -0.5), (0.5, -0.5, -0.5), (-0.5, -0.5, -0.5), (-0.5, 4.5, -0.5), (0.5, 4.5, 0.5), (0.5, -0.5, 0.5), (-0.5, -0.5, 0.5), (-0.5, 4.5, 0.5), (0.5747, 4.948, -0.5747), (-0.5747, 4.948, -0.5747), (0.5747, 4.948, 0.5747), (-0.5747, 4.948, 0.5747), (0.5747, 6.214, -0.5747), (-0.5747, 6.214, -0.5747), (0.5747, 6.214, 0.5747), (-0.5747, 6.214, 0.5747), (0.5, -2.331, -0.5), (-0.5, -2.331, -0.5), (0.5, -2.331, 1.221), (-0.5, -2.331, 1.221), (0.5, -7.493, -0.5), (-0.5, -7.493, -0.5), (0.5, -7.493, 1.221), (-0.5, -7.493, 1.221)], [], [(0, 1, 2, 3), (4, 7, 6, 5), (0, 4, 5, 1), (5, 6, 19, 18), (2, 6, 7, 3), (7, 4, 10, 11), (11, 10, 14, 15), (3, 7, 11, 9), (4, 0, 8, 10), (0, 3, 9, 8), (14, 12, 13, 15), (9, 11, 15, 13), (10, 8, 12, 14), (8, 9, 13, 12), (18, 19, 23, 22), (6, 2, 17, 19), (1, 5, 18, 16), (2, 1, 16, 17), (20, 22, 23, 21), (19, 17, 21, 23), (16, 18, 22, 20), (17, 16, 20, 21)])
me_cube.materials.append(mat_material)
me_cube.use_remesh_preserve_volume = False
me_cube.use_remesh_preserve_attributes = False
me_cube.use_mirror_vertex_groups = False
me_cube.update()

# ---- objects
ob_lamp_001 = bpy.data.objects.new('Lamp.001', light_lamp_001)
ob_cube_006 = bpy.data.objects.new('Cube.006', me_cube_006)
ob_cube_005 = bpy.data.objects.new('Cube.005', me_cube_005)
ob_cube_004 = bpy.data.objects.new('Cube.004', me_cube_004)
ob_cube_003 = bpy.data.objects.new('Cube.003', me_cube_003)
ob_cube_002 = bpy.data.objects.new('Cube.002', me_cube_002)
ob_torus_002 = bpy.data.objects.new('Torus.002', me_torus_002)
ob_torus_001 = bpy.data.objects.new('Torus.001', me_torus_001)
ob_torus = bpy.data.objects.new('Torus', me_torus)
ob_cylinder = bpy.data.objects.new('Cylinder', me_cylinder)
ob_cube_001 = bpy.data.objects.new('Cube.001', me_cube_001)
ob_sun = bpy.data.objects.new('Sun', light_sun)
ob_cube = bpy.data.objects.new('Cube', me_cube)
ob_lamp = bpy.data.objects.new('Lamp', light_lamp)
ob_camera = bpy.data.objects.new('Camera', cam_camera)

# ---- transforms, parenting, visibility, modifiers, constraints
ob_lamp_001.location = (-1.824, 4.538, -5.031)
ob_lamp_001.rotation_euler = (0.6503, 0.05522, 1.866)
ob_lamp_001.scale = (1.001, 1.077, 1.13)
ob_lamp_001.lock_rotations_4d = False
ob_lamp_001.empty_display_type = 'ARROWS'
ob_lamp_001.color = (0.0, 0.0, 0.0, 0.0)
ob_lamp_001.lineart.crease_threshold = 0.0
ob_cube_006.location = (0.0, -3.1, 0.0)
ob_cube_006.scale = (0.4, 0.4, 0.3296)
ob_cube_006.lineart.crease_threshold = 0.0
_m = ob_cube_006.modifiers.new('Bevel', 'BEVEL')
_m.limit_method = 'NONE'
_m.spread = 0.0
ob_cube_005.location = (0.0, -0.5546, -0.01838)
ob_cube_005.scale = (0.564, 0.2817, 0.6768)
ob_cube_005.lineart.crease_threshold = 0.0
_m = ob_cube_005.modifiers.new('Bevel', 'BEVEL')
_m.limit_method = 'NONE'
_m.spread = 0.0
ob_cube_004.location = (0.0, -1.1, -0.01838)
ob_cube_004.scale = (1.0, 1.0, 1.2)
ob_cube_004.lineart.crease_threshold = 0.0
_m = ob_cube_004.modifiers.new('Mirror', 'MIRROR')
_m = ob_cube_004.modifiers.new('Bevel', 'BEVEL')
_m.limit_method = 'NONE'
_m.spread = 0.0
ob_cube_003.location = (0.0, -1.1, -0.01838)
ob_cube_003.scale = (1.0, 1.0, 1.2)
ob_cube_003.lineart.crease_threshold = 0.0
ob_cube_002.location = (0.0, -1.1, -0.01838)
ob_cube_002.scale = (1.0, 1.0, 1.2)
ob_cube_002.lineart.crease_threshold = 0.0
_m = ob_cube_002.modifiers.new('Bevel', 'BEVEL')
_m.width = 0.02
_m.width_pct = 0.02
_m.limit_method = 'NONE'
_m.spread = 0.0
ob_torus_002.location = (0.0, 3.3, -0.7384)
ob_torus_002.scale = (1.0, 1.0, 1.2)
ob_torus_002.lineart.crease_threshold = 0.0
_m = ob_torus_002.modifiers.new('Mirror', 'MIRROR')
_m = ob_torus_002.modifiers.new('Bevel', 'BEVEL')
_m.limit_method = 'NONE'
_m.spread = 0.0
ob_torus_001.location = (0.0, 0.9, 0.3416)
ob_torus_001.scale = (1.0, 1.0, 1.2)
ob_torus_001.lineart.crease_threshold = 0.0
_m = ob_torus_001.modifiers.new('Mirror', 'MIRROR')
_m = ob_torus_001.modifiers.new('Bevel', 'BEVEL')
_m.limit_method = 'NONE'
_m.spread = 0.0
ob_torus.location = (0.0, 0.9, -0.01838)
ob_torus.scale = (1.0, 1.0, 1.2)
ob_torus.lineart.crease_threshold = 0.0
_m = ob_torus.modifiers.new('Mirror', 'MIRROR')
_m = ob_torus.modifiers.new('Bevel', 'BEVEL')
_m.limit_method = 'NONE'
_m.spread = 0.0
ob_cylinder.location = (0.0, 0.9, -0.01838)
ob_cylinder.rotation_euler = (1.571, 2.22e-16, 2.22e-16)
ob_cylinder.scale = (1.0, 1.2, 1.0)
ob_cylinder.lineart.crease_threshold = 0.0
_m = ob_cylinder.modifiers.new('Mirror', 'MIRROR')
_m = ob_cylinder.modifiers.new('Bevel', 'BEVEL')
_m.limit_method = 'NONE'
_m.spread = 0.0
ob_cube_001.location = (0.0, -5.1, -0.01838)
ob_cube_001.scale = (1.0, 1.0, 1.2)
ob_cube_001.lineart.crease_threshold = 0.0
_m = ob_cube_001.modifiers.new('Bevel', 'BEVEL')
_m.width = 0.2
_m.width_pct = 0.2
_m.limit_method = 'NONE'
_m.spread = 0.0
ob_sun.location = (0.7973, 7.599, 4.7)
ob_sun.rotation_euler = (-0.4189, -0.1396, 0.2094)
ob_sun.hide_viewport = True
ob_sun.lineart.crease_threshold = 0.0
ob_cube.location = (0.0, 0.9, -0.01838)
ob_cube.scale = (1.0, 1.0, 1.2)
ob_cube.lock_rotations_4d = False
ob_cube.empty_display_type = 'ARROWS'
ob_cube.lineart.crease_threshold = 0.0
_m = ob_cube.modifiers.new('Bevel', 'BEVEL')
_m.limit_method = 'NONE'
_m.spread = 0.0
ob_lamp.location = (1.624, -11.2, 1.555)
ob_lamp.rotation_euler = (0.6503, 0.05522, 1.866)
ob_lamp.scale = (1.001, 1.077, 1.13)
ob_lamp.lock_rotations_4d = False
ob_lamp.empty_display_type = 'ARROWS'
ob_lamp.color = (0.0, 0.0, 0.0, 0.0)
ob_lamp.lineart.crease_threshold = 0.0
ob_camera.location = (-10.0, -10.0, 8.2)
ob_camera.rotation_euler = (1.047, 0.0, -0.7854)
ob_camera.lock_rotations_4d = False
ob_camera.empty_display_type = 'ARROWS'
ob_camera.color = (0.0, 0.0, 0.0, 0.0)
ob_camera.hide_viewport = True
ob_camera.display_type = 'WIRE'
ob_camera.lineart.crease_threshold = 0.0

# ---- collection membership
col_collection_1.objects.link(ob_lamp_001)
col_collection_1.objects.link(ob_cube_006)
col_collection_1.objects.link(ob_cube_005)
col_collection_1.objects.link(ob_cube_004)
col_collection_1.objects.link(ob_cube_003)
col_collection_1.objects.link(ob_cube_002)
col_collection_1.objects.link(ob_torus_002)
col_collection_1.objects.link(ob_torus_001)
col_collection_1.objects.link(ob_torus)
col_collection_1.objects.link(ob_cylinder)
col_collection_1.objects.link(ob_cube_001)
col_collection_1.objects.link(ob_sun)
col_collection_1.objects.link(ob_cube)
col_collection_1.objects.link(ob_lamp)
col_collection_1.objects.link(ob_camera)

# ---- scene / render settings (as saved in the file)
scene.camera = ob_camera
scene.frame_start = 1; scene.frame_end = 250; scene.frame_set(1)
scene.render.engine = 'BLENDER_EEVEE_NEXT'
scene.render.image_settings.compression = 90
scene.render.resolution_x = 720
scene.render.resolution_y = 720
scene.render.dither_intensity = 0.0
scene.render.film_transparent = True
scene.render.bake_margin = 2
scene.render.bake_bias = 0.0
scene.cycles.use_denoising = False
scene.cycles.samples = 10
scene.cycles.sampling_pattern = 'TABULATED_SOBOL'
scene.cycles.light_sampling_threshold = 0.0
scene.cycles.use_adaptive_sampling = False
scene.cycles.use_light_tree = False
scene.cycles.blur_glossy = 0.0
scene.cycles.volume_bounces = 1
scene.cycles.pixel_filter_type = 'GAUSSIAN'
scene.cycles.sample_clamp_indirect = 0.0
scene.view_settings.view_transform = 'Standard'
bpy.context.view_layer.update()

